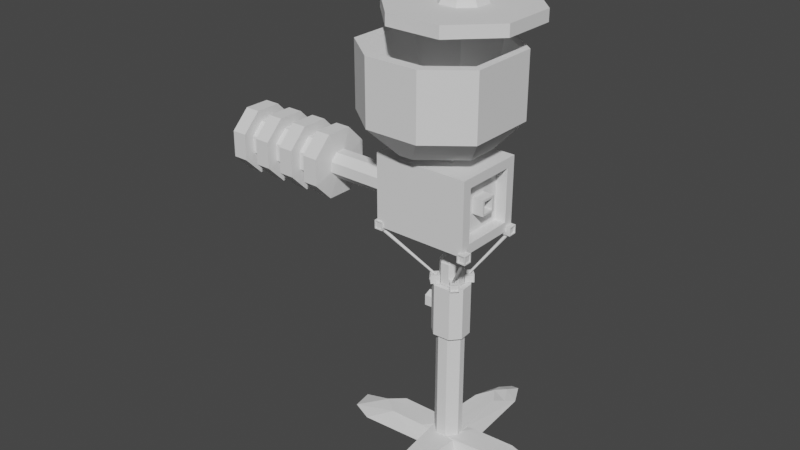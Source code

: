 # Source: TURRETA_DE_MANI_OBA.blend  (saved by Blender 2.80.75; exported with 4.5.12 LTS)
import bpy
from mathutils import Matrix  # noqa: F401  (used for matrix-valued properties, if any)

bpy.ops.wm.read_factory_settings(use_empty=True)
scene = bpy.context.scene
scene.name = 'Scene'

# ---- collections
col_collection = bpy.data.collections.new('Collection'); scene.collection.children.link(col_collection)

# ---- world
world_world = bpy.data.worlds.new('World'); scene.world = world_world
world_world.use_nodes = True; world_world.node_tree.nodes.clear()
_N = world_world.node_tree.nodes; _L = world_world.node_tree.links
n0 = _N.new('ShaderNodeOutputWorld'); n0.name = 'World Output'; n0.location = (300, 300)
n1 = _N.new('ShaderNodeBackground'); n1.name = 'Background'; n1.location = (10, 300)
n1.inputs[0].default_value = (0.05088, 0.05088, 0.05088, 1.0)
_L.new(n1.outputs[0], n0.inputs[0])
n0.is_active_output = True
world_world.color = (0.05088, 0.05088, 0.05088)
world_world.use_sun_shadow = False
world_world.sun_shadow_jitter_overblur = 0.0

# ---- meshes
me_cubo_002 = bpy.data.meshes.new('Cubo.002')
me_cubo_002.from_pydata([(-0.3877, -1.0, -1.0), (-1.0, -0.3877, -1.0), (-1.0, -0.3877, 1.0), (-0.3877, -1.0, 1.0), (-1.0, 0.3877, -1.0), (-0.3877, 1.0, -1.0), (-0.3877, 1.0, 1.0), (-1.0, 0.3877, 1.0), (1.0, -0.3877, -1.0), (0.3877, -1.0, -1.0), (0.3877, -1.0, 1.0), (1.0, -0.3877, 1.0), (0.3877, 1.0, -1.0), (1.0, 0.3877, -1.0), (1.0, 0.3877, 1.0), (0.3877, 1.0, 1.0), (-0.1756, -0.453, 1.768), (-0.453, -0.1756, 1.768), (-0.453, 0.1756, 1.768), (-0.1756, 0.453, 1.768), (0.1756, 0.453, 1.768), (0.453, 0.1756, 1.768), (0.453, -0.1756, 1.768), (0.1756, -0.453, 1.768), (-0.1756, -0.453, 3.681), (-0.453, -0.1756, 3.681), (-0.453, 0.1756, 3.681), (-0.1756, 0.453, 3.681), (0.1756, 0.453, 3.681), (0.453, 0.1756, 3.681), (0.453, -0.1756, 3.681), (0.1756, -0.453, 3.681)], [], [(9, 10, 3, 0), (13, 14, 11, 8), (11, 14, 21, 22), (1, 2, 7, 4), (5, 6, 15, 12), (0, 3, 2, 1), (6, 5, 4, 7), (14, 13, 12, 15), (10, 9, 8, 11), (4, 5, 12, 13, 8, 9, 0, 1), (20, 19, 27, 28), (7, 2, 17, 18), (15, 6, 19, 20), (10, 11, 22, 23), (3, 10, 23, 16), (14, 15, 20, 21), (6, 7, 18, 19), (2, 3, 16, 17), (29, 28, 27, 26, 25, 24, 31, 30), (16, 23, 31, 24), (23, 22, 30, 31), (19, 18, 26, 27), (22, 21, 29, 30), (18, 17, 25, 26), (21, 20, 28, 29), (17, 16, 24, 25)])
_uv = me_cubo_002.uv_layers.new(name='Mapa UV')
_uv.uv.foreach_set('vector', [0.375, 0.8265, 0.625, 0.8265, 0.625, 0.9235, 0.375, 0.9235, 0.375, 0.5765, 0.625, 0.5765, 0.625, 0.6735, 0.375, 0.6735, 0.625, 0.6735, 0.625, 0.5765, 0.625, 0.5765, 0.625, 0.6735, 0.375, 0.07654, 0.625, 0.07654, 0.625, 0.1735, 0.375, 0.1735, 0.375, 0.3265, 0.625, 0.3265, 0.625, 0.4235, 0.375, 0.4235, 0.375, 0.9235, 0.625, 0.9235, 0.625, 1.0, 0.375, 1.0, 0.625, 0.3265, 0.375, 0.3265, 0.375, 0.1735, 0.625, 0.1735, 0.625, 0.5765, 0.375, 0.5765, 0.375, 0.4235, 0.625, 0.4235, 0.625, 0.8265, 0.375, 0.8265, 0.375, 0.6735, 0.625, 0.6735, 0.125, 0.5765, 0.2015, 0.5, 0.2985, 0.5, 0.375, 0.5765, 0.375, 0.6735, 0.2985, 0.75, 0.2015, 0.75, 0.125, 0.6735, 0.625, 0.4235, 0.625, 0.3265, 0.625, 0.3265, 0.625, 0.4235, 0.625, 0.1735, 0.625, 0.07654, 0.625, 0.07654, 0.625, 0.1735, 0.625, 0.4235, 0.625, 0.3265, 0.625, 0.3265, 0.625, 0.4235, 0.625, 0.8265, 0.625, 0.6735, 0.625, 0.6735, 0.625, 0.8265, 0.625, 0.9235, 0.625, 0.8265, 0.625, 0.8265, 0.625, 0.9235, 0.625, 0.5765, 0.625, 0.4235, 0.625, 0.4235, 0.625, 0.5765, 0.625, 0.3265, 0.625, 0.1735, 0.625, 0.1735, 0.625, 0.3265, 0.625, 1.0, 0.625, 0.9235, 0.625, 0.9235, 0.625, 1.0, 0.625, 0.5765, 0.7015, 0.5, 0.7985, 0.5, 0.875, 0.5765, 0.875, 0.6735, 0.7985, 0.75, 0.7015, 0.75, 0.625, 0.6735, 0.625, 0.9235, 0.625, 0.8265, 0.625, 0.8265, 0.625, 0.9235, 0.625, 0.8265, 0.625, 0.6735, 0.625, 0.6735, 0.625, 0.8265, 0.625, 0.3265, 0.625, 0.1735, 0.625, 0.1735, 0.625, 0.3265, 0.625, 0.6735, 0.625, 0.5765, 0.625, 0.5765, 0.625, 0.6735, 0.625, 0.1735, 0.625, 0.07654, 0.625, 0.07654, 0.625, 0.1735, 0.625, 0.5765, 0.625, 0.4235, 0.625, 0.4235, 0.625, 0.5765, 0.625, 1.0, 0.625, 0.9235, 0.625, 0.9235, 0.625, 1.0])
me_cubo_002.use_remesh_preserve_volume = False
me_cubo_002.use_remesh_preserve_attributes = False
me_cubo_002.use_mirror_vertex_groups = False
me_cubo_002.update()
me_cubo_003 = bpy.data.meshes.new('Cubo.003')
me_cubo_003.from_pydata([(-1.0, -1.0, -1.0), (-1.0, -1.0, 1.0), (-1.0, 1.0, -1.0), (-1.0, 1.0, 1.0), (1.0, -1.0, -1.0), (1.0, -1.0, 1.0), (1.0, 1.0, -1.0), (1.0, 1.0, 1.0), (1.0, 0.2171, 0.2171), (1.0, 0.2171, -0.2171), (1.0, -0.2171, -0.2171), (1.0, -0.2171, 0.2171), (0.7062, 0.2171, 0.2171), (0.7062, 0.2171, -0.2171), (0.7062, -0.2171, -0.2171), (0.7062, -0.2171, 0.2171), (1.0, 0.7369, 0.7369), (1.0, 0.7369, -0.7369), (1.0, -0.7369, -0.7369), (1.0, -0.7369, 0.7369), (1.0, 0.16, 0.16), (1.0, 0.16, -0.16), (1.0, -0.16, -0.16), (1.0, -0.16, 0.16), (0.7592, 0.7369, 0.7369), (0.7592, 0.7369, -0.7369), (0.7592, -0.7369, -0.7369), (0.7592, -0.7369, 0.7369), (0.7592, 0.16, 0.16), (0.7592, 0.16, -0.16), (0.7592, -0.16, -0.16), (0.7592, -0.16, 0.16), (0.01737, 0.318, -2.338), (0.008433, 0.298, -2.339), (0.01128, 0.2762, -2.332), (0.02425, 0.2655, -2.32), (0.03973, 0.2721, -2.311), (0.04866, 0.2922, -2.309), (0.04581, 0.314, -2.317), (0.03285, 0.3247, -2.329), (-1.007, 1.01, -1.068), (-0.9926, 1.042, -1.066), (-1.002, 0.976, -1.057), (-0.9818, 0.9593, -1.038), (-0.9575, 0.9697, -1.024), (-0.9435, 1.001, -1.022), (-0.948, 1.035, -1.033), (-0.9683, 1.052, -1.052), (-1.028, 0.8549, -1.121), (-1.028, 0.8549, -0.8791), (-1.028, 1.094, -1.121), (-1.028, 1.094, -0.8791), (-0.8457, 0.8549, -1.121), (-0.8457, 0.8549, -0.8791), (-0.8457, 1.094, -1.121), (-0.8457, 1.094, -0.8791), (-1.028, 1.062, -1.088), (-1.028, 0.8875, -1.088), (-1.028, 0.8875, -0.912), (-1.028, 1.062, -0.912), (-1.015, 1.062, -1.088), (-1.015, 0.8875, -1.088), (-1.015, 0.8875, -0.912), (-1.015, 1.062, -0.912), (-1.007, 1.094, -0.9073), (-1.007, 1.094, -1.093), (-0.867, 1.094, -1.093), (-0.867, 1.094, -0.9073), (-1.007, 1.062, -0.9073), (-1.007, 1.062, -1.093), (-0.867, 1.062, -1.093), (-0.867, 1.062, -0.9073), (-0.9838, 1.036, -1.121), (-0.9838, 0.913, -1.121), (-0.8899, 1.036, -1.121), (-0.8899, 0.913, -1.121), (-0.9838, 1.036, -1.067), (-0.9838, 0.913, -1.067), (-0.8899, 1.036, -1.067), (-0.8899, 0.913, -1.067), (0.108, 0.3194, -2.252), (0.1055, 0.3215, -2.494), (-0.01893, 0.4914, -2.248), (-0.02141, 0.4934, -2.49), (-0.02301, 0.1527, -2.251), (-0.02549, 0.1548, -2.493), (-0.1499, 0.3247, -2.248), (-0.1524, 0.3268, -2.489), (-0.002024, 0.4683, -2.282), (0.09038, 0.343, -2.285), (0.08857, 0.3445, -2.461), (-0.003833, 0.4698, -2.458), (-0.01151, 0.4562, -2.282), (0.08089, 0.331, -2.285), (0.07909, 0.3325, -2.461), (-0.01332, 0.4577, -2.458), (-0.03643, 0.4737, -2.462), (-0.03453, 0.4721, -2.277), (-0.1349, 0.3444, -2.276), (-0.1368, 0.346, -2.461), (-0.01905, 0.4502, -2.462), (-0.01714, 0.4486, -2.277), (-0.1175, 0.3209, -2.276), (-0.1194, 0.3224, -2.462), (-0.01991, 0.4093, -2.249), (0.04545, 0.3207, -2.251), (-0.08738, 0.3234, -2.248), (-0.02201, 0.2348, -2.25), (-0.02047, 0.4097, -2.303), (0.0449, 0.3211, -2.305), (-0.08794, 0.3239, -2.302), (-0.02257, 0.2353, -2.304), (-0.04732, -0.2666, -2.279), (-0.03193, -0.2781, -2.28), (-0.01541, -0.2741, -2.273), (-0.007434, -0.2569, -2.261), (-0.01268, -0.2366, -2.252), (-0.02807, -0.2252, -2.25), (-0.04459, -0.2292, -2.258), (-0.05257, -0.2464, -2.27), (-0.9723, -0.9761, -1.072), (-0.9964, -0.9581, -1.07), (-0.9463, -0.9698, -1.061), (-0.9338, -0.9428, -1.042), (-0.9421, -0.9111, -1.027), (-0.9662, -0.8931, -1.025), (-0.9921, -0.8994, -1.037), (-1.005, -0.9263, -1.056), (-0.8625, -1.037, -1.082), (-0.8625, -1.037, -0.8403), (-1.045, -1.04, -1.082), (-1.045, -1.04, -0.8403), (-0.8648, -0.7973, -1.082), (-0.8648, -0.7973, -0.8403), (-1.047, -0.8003, -1.082), (-1.047, -0.8003, -0.8403), (-1.02, -1.039, -1.049), (-0.8872, -1.037, -1.049), (-0.8872, -1.037, -0.8731), (-1.02, -1.039, -0.8731), (-1.02, -1.022, -1.049), (-0.8874, -1.02, -1.049), (-0.8874, -1.02, -0.8731), (-1.02, -1.022, -0.8731), (-1.045, -1.012, -0.8685), (-1.045, -1.012, -1.054), (-1.047, -0.8283, -1.054), (-1.047, -0.8283, -0.8685), (-1.02, -1.011, -0.8685), (-1.02, -1.011, -1.054), (-1.022, -0.8279, -1.054), (-1.022, -0.8279, -0.8685), (-1.001, -0.981, -1.083), (-0.9072, -0.9794, -1.083), (-1.002, -0.8576, -1.083), (-0.9084, -0.8561, -1.083), (-1.001, -0.981, -1.028), (-0.9072, -0.9794, -1.028), (-1.002, -0.8576, -1.028), (-0.9084, -0.8561, -1.028), (-0.03369, -0.1076, -2.228), (-0.03524, -0.1109, -2.47), (-0.163, -0.2764, -2.224), (-0.1645, -0.2797, -2.466), (0.0949, -0.2774, -2.227), (0.09335, -0.2807, -2.469), (-0.03441, -0.4462, -2.223), (-0.03596, -0.4495, -2.465), (-0.1456, -0.2539, -2.257), (-0.05147, -0.131, -2.26), (-0.0526, -0.1334, -2.436), (-0.1468, -0.2563, -2.433), (-0.1363, -0.2662, -2.257), (-0.04216, -0.1433, -2.26), (-0.04329, -0.1457, -2.436), (-0.1375, -0.2686, -2.433), (-0.1493, -0.2992, -2.437), (-0.1482, -0.2966, -2.252), (-0.04962, -0.4268, -2.251), (-0.05081, -0.4293, -2.437), (-0.1316, -0.276, -2.438), (-0.1304, -0.2735, -2.253), (-0.03191, -0.4037, -2.252), (-0.03309, -0.4062, -2.437), (-0.1005, -0.2767, -2.224), (-0.03386, -0.1897, -2.226), (-0.03423, -0.3641, -2.224), (0.03238, -0.2772, -2.226), (-0.1008, -0.2774, -2.278), (-0.03421, -0.1904, -2.28), (-0.03458, -0.3649, -2.278), (0.03203, -0.2779, -2.28), (0.3897, -0.2744, -2.338), (0.3986, -0.2543, -2.34), (0.3958, -0.2326, -2.332), (0.3828, -0.2219, -2.32), (0.3673, -0.2285, -2.311), (0.3584, -0.2486, -2.31), (0.3613, -0.2703, -2.317), (0.3742, -0.281, -2.329), (1.063, -0.9764, -1.13), (1.049, -1.008, -1.128), (1.059, -0.9423, -1.118), (1.038, -0.9255, -1.1), (1.014, -0.9359, -1.085), (1.0, -0.9674, -1.083), (1.004, -1.001, -1.095), (1.025, -1.018, -1.113), (1.11, -0.8447, -1.128), (1.11, -0.8447, -0.8861), (1.11, -1.084, -1.128), (1.11, -1.084, -0.8861), (0.9273, -0.8447, -1.128), (0.9273, -0.8447, -0.8861), (0.9273, -1.084, -1.128), (0.9273, -1.084, -0.8861), (1.11, -1.052, -1.095), (1.11, -0.8773, -1.095), (1.11, -0.8773, -0.919), (1.11, -1.052, -0.919), (1.096, -1.052, -1.095), (1.096, -0.8773, -1.095), (1.096, -0.8773, -0.919), (1.096, -1.052, -0.919), (1.088, -1.084, -0.9144), (1.088, -1.084, -1.1), (0.9486, -1.084, -1.1), (0.9486, -1.084, -0.9144), (1.088, -1.051, -0.9144), (1.088, -1.051, -1.1), (0.9486, -1.051, -1.1), (0.9486, -1.051, -0.9144), (1.065, -1.026, -1.128), (1.065, -0.9028, -1.128), (0.9715, -1.026, -1.128), (0.9715, -0.9028, -1.128), (1.065, -1.026, -1.074), (1.065, -0.9028, -1.074), (0.9715, -1.026, -1.074), (0.9715, -0.9028, -1.074), (0.2991, -0.2757, -2.253), (0.3016, -0.2778, -2.494), (0.426, -0.4477, -2.249), (0.4285, -0.4498, -2.491), (0.4301, -0.1091, -2.252), (0.4326, -0.1111, -2.494), (0.557, -0.281, -2.248), (0.5594, -0.2831, -2.49), (0.4091, -0.4246, -2.282), (0.3167, -0.2994, -2.285), (0.3185, -0.3009, -2.461), (0.4109, -0.4261, -2.458), (0.4186, -0.4126, -2.282), (0.3262, -0.2873, -2.285), (0.328, -0.2888, -2.461), (0.4204, -0.4141, -2.458), (0.4435, -0.4301, -2.462), (0.4416, -0.4285, -2.277), (0.542, -0.3008, -2.276), (0.5439, -0.3024, -2.462), (0.4261, -0.4065, -2.463), (0.4242, -0.4049, -2.278), (0.5246, -0.2772, -2.277), (0.5265, -0.2788, -2.462), (0.427, -0.3656, -2.249), (0.3616, -0.277, -2.251), (0.4945, -0.2798, -2.249), (0.4291, -0.1912, -2.251), (0.4275, -0.3661, -2.303), (0.3622, -0.2775, -2.305), (0.495, -0.2802, -2.303), (0.4296, -0.1916, -2.305), (0.4544, 0.3103, -2.279), (0.439, 0.3217, -2.281), (0.4225, 0.3177, -2.273), (0.4145, 0.3005, -2.261), (0.4197, 0.2803, -2.252), (0.4351, 0.2688, -2.251), (0.4517, 0.2728, -2.258), (0.4596, 0.29, -2.27), (1.031, 0.9263, -1.079), (1.056, 0.9083, -1.077), (1.006, 0.92, -1.067), (0.9931, 0.8931, -1.048), (1.001, 0.8614, -1.034), (1.025, 0.8434, -1.032), (1.051, 0.8497, -1.044), (1.064, 0.8766, -1.062), (0.9245, 0.9989, -1.091), (0.9245, 0.9989, -0.8488), (1.107, 1.002, -1.091), (1.107, 1.002, -0.8488), (0.9268, 0.7594, -1.091), (0.9268, 0.7594, -0.8488), (1.109, 0.7625, -1.091), (1.109, 0.7625, -0.8488), (1.082, 1.002, -1.058), (0.9493, 0.9993, -1.058), (0.9493, 0.9993, -0.8817), (1.082, 1.002, -0.8817), (1.082, 0.9842, -1.058), (0.9494, 0.982, -1.058), (0.9494, 0.982, -0.8817), (1.082, 0.9842, -0.8817), (1.107, 0.974, -0.8771), (1.107, 0.974, -1.062), (1.109, 0.7905, -1.062), (1.109, 0.7905, -0.8771), (1.082, 0.9736, -0.8771), (1.082, 0.9736, -1.062), (1.084, 0.7901, -1.062), (1.084, 0.7901, -0.8771), (1.063, 0.9432, -1.091), (0.9693, 0.9416, -1.091), (1.064, 0.8198, -1.091), (0.9705, 0.8182, -1.091), (1.063, 0.9432, -1.037), (0.9693, 0.9416, -1.037), (1.064, 0.8198, -1.037), (0.9705, 0.8182, -1.037), (0.4408, 0.1512, -2.228), (0.4423, 0.1545, -2.47), (0.5701, 0.3201, -2.224), (0.5716, 0.3234, -2.466), (0.3122, 0.3211, -2.227), (0.3137, 0.3244, -2.469), (0.4415, 0.4899, -2.223), (0.443, 0.4932, -2.465), (0.5527, 0.2976, -2.258), (0.4585, 0.1746, -2.261), (0.4597, 0.177, -2.437), (0.5538, 0.3, -2.434), (0.5434, 0.3099, -2.258), (0.4492, 0.1869, -2.26), (0.4504, 0.1893, -2.437), (0.5445, 0.3123, -2.434), (0.5564, 0.3428, -2.438), (0.5552, 0.3403, -2.253), (0.4567, 0.4704, -2.252), (0.4579, 0.473, -2.437), (0.5387, 0.3197, -2.438), (0.5375, 0.3172, -2.253), (0.439, 0.4473, -2.252), (0.4402, 0.4498, -2.438), (0.5075, 0.3203, -2.225), (0.4409, 0.2333, -2.227), (0.4413, 0.4078, -2.224), (0.3747, 0.3208, -2.226), (0.5079, 0.321, -2.279), (0.4413, 0.2341, -2.281), (0.4417, 0.4085, -2.278), (0.375, 0.3216, -2.28), (-0.3475, -0.3475, 1.0), (-0.3475, 0.3475, 1.0), (0.3475, 0.3475, 1.0), (0.3475, -0.3475, 1.0), (0.3475, 0.2567, 1.0), (0.201, 0.3475, 1.0), (0.2081, 0.2622, 1.0), (0.2358, -0.3475, 1.0), (0.3475, -0.2387, 1.0), (0.2153, -0.2012, 1.0), (-0.3475, -0.2325, 1.0), (-0.2766, -0.3475, 1.0), (-0.2758, -0.2421, 1.0), (-0.3475, 0.2542, 1.0), (-0.2701, 0.3475, 1.0), (-0.2749, 0.2533, 1.0), (-0.3475, 0.2542, 1.177), (-0.3475, 0.3475, 1.177), (0.201, 0.3475, 1.177), (0.3475, 0.3475, 1.177), (0.3475, -0.2387, 1.177), (0.3475, -0.3475, 1.177), (-0.2766, -0.3475, 1.177), (-0.3475, -0.3475, 1.177), (0.3475, 0.2567, 1.177), (0.2081, 0.2622, 1.177), (0.2358, -0.3475, 1.177), (0.2153, -0.2012, 1.177), (-0.3475, -0.2325, 1.177), (-0.2758, -0.2421, 1.177), (-0.2701, 0.3475, 1.177), (-0.2749, 0.2533, 1.177), (-0.3475, 0.2542, 1.258), (-0.3475, 0.3475, 1.258), (0.201, 0.3475, 1.258), (0.3475, 0.3475, 1.258), (0.3475, -0.2387, 1.258), (0.3475, -0.3475, 1.258), (-0.2766, -0.3475, 1.258), (-0.3475, -0.3475, 1.258), (0.3475, 0.2567, 1.258), (0.2081, 0.2622, 1.258), (0.2358, -0.3475, 1.258), (0.2153, -0.2012, 1.258), (-0.3475, -0.2325, 1.258), (-0.2758, -0.2421, 1.258), (-0.2701, 0.3475, 1.258), (-0.2749, 0.2533, 1.258), (0.01861, 0.07985, 1.209), (0.0201, 0.062, 1.209), (0.02161, -0.03497, 1.209), (0.0259, -0.06558, 1.209), (-0.08116, -0.04353, 1.209), (-0.08132, -0.06558, 1.209), (-0.07998, 0.07985, 1.209), (-0.08098, 0.06014, 1.209), (0.01861, 0.07985, 1.226), (0.0201, 0.062, 1.226), (0.02161, -0.03497, 1.226), (0.0259, -0.06558, 1.226), (-0.08116, -0.04353, 1.226), (-0.08132, -0.06558, 1.226), (-0.07998, 0.07985, 1.226), (-0.08098, 0.06014, 1.226)], [], [(0, 1, 3, 2), (2, 3, 7, 6), (5, 4, 18, 19), (4, 5, 1, 0), (2, 6, 4, 0), (7, 3, 353, 366, 357, 354), (11, 10, 14, 15), (9, 10, 22, 21), (10, 11, 23, 22), (6, 7, 16, 17), (13, 12, 15, 14), (10, 9, 13, 14), (8, 11, 15, 12), (9, 8, 12, 13), (23, 20, 28, 31), (18, 17, 25, 26), (19, 18, 26, 27), (21, 22, 30, 29), (4, 6, 17, 18), (11, 8, 20, 23), (8, 9, 21, 20), (7, 5, 19, 16), (25, 24, 28, 29), (27, 26, 30, 31), (26, 25, 29, 30), (24, 27, 31, 28), (20, 21, 29, 28), (16, 19, 27, 24), (17, 16, 24, 25), (22, 23, 31, 30), (33, 32, 39, 38, 37, 36, 35, 34), (40, 42, 43, 44, 45, 46, 47, 41), (38, 39, 47, 46), (36, 37, 45, 44), (34, 35, 43, 42), (32, 33, 40, 41), (39, 32, 41, 47), (37, 38, 46, 45), (35, 36, 44, 43), (33, 34, 42, 40), (49, 51, 59, 58), (51, 55, 67, 64), (54, 55, 53, 52), (52, 53, 49, 48), (54, 52, 75, 74), (55, 51, 49, 53), (58, 59, 63, 62), (50, 48, 57, 56), (51, 50, 56, 59), (48, 49, 58, 57), (61, 62, 63, 60), (56, 57, 61, 60), (59, 56, 60, 63), (57, 58, 62, 61), (66, 65, 69, 70), (50, 51, 64, 65), (55, 54, 66, 67), (54, 50, 65, 66), (69, 68, 71, 70), (64, 67, 71, 68), (65, 64, 68, 69), (67, 66, 70, 71), (75, 73, 77, 79), (52, 48, 73, 75), (50, 54, 74, 72), (48, 50, 72, 73), (76, 78, 79, 77), (72, 74, 78, 76), (74, 75, 79, 78), (73, 72, 76, 77), (81, 83, 91, 90), (83, 87, 99, 96), (86, 87, 85, 84), (84, 85, 81, 80), (86, 84, 107, 106), (87, 83, 81, 85), (90, 91, 95, 94), (82, 80, 89, 88), (83, 82, 88, 91), (80, 81, 90, 89), (93, 94, 95, 92), (88, 89, 93, 92), (91, 88, 92, 95), (89, 90, 94, 93), (98, 97, 101, 102), (82, 83, 96, 97), (87, 86, 98, 99), (86, 82, 97, 98), (101, 100, 103, 102), (96, 99, 103, 100), (97, 96, 100, 101), (99, 98, 102, 103), (107, 105, 109, 111), (84, 80, 105, 107), (82, 86, 106, 104), (80, 82, 104, 105), (108, 110, 111, 109), (104, 106, 110, 108), (106, 107, 111, 110), (105, 104, 108, 109), (113, 112, 119, 118, 117, 116, 115, 114), (120, 122, 123, 124, 125, 126, 127, 121), (118, 119, 127, 126), (116, 117, 125, 124), (114, 115, 123, 122), (112, 113, 120, 121), (119, 112, 121, 127), (117, 118, 126, 125), (115, 116, 124, 123), (113, 114, 122, 120), (129, 131, 139, 138), (131, 135, 147, 144), (134, 135, 133, 132), (132, 133, 129, 128), (134, 132, 155, 154), (135, 131, 129, 133), (138, 139, 143, 142), (130, 128, 137, 136), (131, 130, 136, 139), (128, 129, 138, 137), (141, 142, 143, 140), (136, 137, 141, 140), (139, 136, 140, 143), (137, 138, 142, 141), (146, 145, 149, 150), (130, 131, 144, 145), (135, 134, 146, 147), (134, 130, 145, 146), (149, 148, 151, 150), (144, 147, 151, 148), (145, 144, 148, 149), (147, 146, 150, 151), (155, 153, 157, 159), (132, 128, 153, 155), (130, 134, 154, 152), (128, 130, 152, 153), (156, 158, 159, 157), (152, 154, 158, 156), (154, 155, 159, 158), (153, 152, 156, 157), (161, 163, 171, 170), (163, 167, 179, 176), (166, 167, 165, 164), (164, 165, 161, 160), (166, 164, 187, 186), (167, 163, 161, 165), (170, 171, 175, 174), (162, 160, 169, 168), (163, 162, 168, 171), (160, 161, 170, 169), (173, 174, 175, 172), (168, 169, 173, 172), (171, 168, 172, 175), (169, 170, 174, 173), (178, 177, 181, 182), (162, 163, 176, 177), (167, 166, 178, 179), (166, 162, 177, 178), (181, 180, 183, 182), (176, 179, 183, 180), (177, 176, 180, 181), (179, 178, 182, 183), (187, 185, 189, 191), (164, 160, 185, 187), (162, 166, 186, 184), (160, 162, 184, 185), (188, 190, 191, 189), (184, 186, 190, 188), (186, 187, 191, 190), (185, 184, 188, 189), (193, 192, 199, 198, 197, 196, 195, 194), (200, 202, 203, 204, 205, 206, 207, 201), (198, 199, 207, 206), (196, 197, 205, 204), (194, 195, 203, 202), (192, 193, 200, 201), (199, 192, 201, 207), (197, 198, 206, 205), (195, 196, 204, 203), (193, 194, 202, 200), (209, 211, 219, 218), (211, 215, 227, 224), (214, 215, 213, 212), (212, 213, 209, 208), (214, 212, 235, 234), (215, 211, 209, 213), (218, 219, 223, 222), (210, 208, 217, 216), (211, 210, 216, 219), (208, 209, 218, 217), (221, 222, 223, 220), (216, 217, 221, 220), (219, 216, 220, 223), (217, 218, 222, 221), (226, 225, 229, 230), (210, 211, 224, 225), (215, 214, 226, 227), (214, 210, 225, 226), (229, 228, 231, 230), (224, 227, 231, 228), (225, 224, 228, 229), (227, 226, 230, 231), (235, 233, 237, 239), (212, 208, 233, 235), (210, 214, 234, 232), (208, 210, 232, 233), (236, 238, 239, 237), (232, 234, 238, 236), (234, 235, 239, 238), (233, 232, 236, 237), (241, 243, 251, 250), (243, 247, 259, 256), (246, 247, 245, 244), (244, 245, 241, 240), (246, 244, 267, 266), (247, 243, 241, 245), (250, 251, 255, 254), (242, 240, 249, 248), (243, 242, 248, 251), (240, 241, 250, 249), (253, 254, 255, 252), (248, 249, 253, 252), (251, 248, 252, 255), (249, 250, 254, 253), (258, 257, 261, 262), (242, 243, 256, 257), (247, 246, 258, 259), (246, 242, 257, 258), (261, 260, 263, 262), (256, 259, 263, 260), (257, 256, 260, 261), (259, 258, 262, 263), (267, 265, 269, 271), (244, 240, 265, 267), (242, 246, 266, 264), (240, 242, 264, 265), (268, 270, 271, 269), (264, 266, 270, 268), (266, 267, 271, 270), (265, 264, 268, 269), (273, 272, 279, 278, 277, 276, 275, 274), (280, 282, 283, 284, 285, 286, 287, 281), (278, 279, 287, 286), (276, 277, 285, 284), (274, 275, 283, 282), (272, 273, 280, 281), (279, 272, 281, 287), (277, 278, 286, 285), (275, 276, 284, 283), (273, 274, 282, 280), (289, 291, 299, 298), (291, 295, 307, 304), (294, 295, 293, 292), (292, 293, 289, 288), (294, 292, 315, 314), (295, 291, 289, 293), (298, 299, 303, 302), (290, 288, 297, 296), (291, 290, 296, 299), (288, 289, 298, 297), (301, 302, 303, 300), (296, 297, 301, 300), (299, 296, 300, 303), (297, 298, 302, 301), (306, 305, 309, 310), (290, 291, 304, 305), (295, 294, 306, 307), (294, 290, 305, 306), (309, 308, 311, 310), (304, 307, 311, 308), (305, 304, 308, 309), (307, 306, 310, 311), (315, 313, 317, 319), (292, 288, 313, 315), (290, 294, 314, 312), (288, 290, 312, 313), (316, 318, 319, 317), (312, 314, 318, 316), (314, 315, 319, 318), (313, 312, 316, 317), (321, 323, 331, 330), (323, 327, 339, 336), (326, 327, 325, 324), (324, 325, 321, 320), (326, 324, 347, 346), (327, 323, 321, 325), (330, 331, 335, 334), (322, 320, 329, 328), (323, 322, 328, 331), (320, 321, 330, 329), (333, 334, 335, 332), (328, 329, 333, 332), (331, 328, 332, 335), (329, 330, 334, 333), (338, 337, 341, 342), (322, 323, 336, 337), (327, 326, 338, 339), (326, 322, 337, 338), (341, 340, 343, 342), (336, 339, 343, 340), (337, 336, 340, 341), (339, 338, 342, 343), (347, 345, 349, 351), (324, 320, 345, 347), (322, 326, 346, 344), (320, 322, 344, 345), (348, 350, 351, 349), (344, 346, 350, 348), (346, 347, 351, 350), (345, 344, 348, 349), (356, 354, 371, 376), (5, 7, 354, 356, 360, 355), (3, 1, 352, 362, 365, 353), (1, 5, 355, 359, 363, 352), (356, 358, 357, 366, 367, 365, 362, 364, 363, 359, 361, 360), (361, 359, 378, 379), (378, 373, 389, 394), (353, 365, 368, 369), (367, 366, 382, 383), (397, 390, 413, 412), (377, 376, 392, 393), (382, 369, 385, 398), (365, 367, 383, 368), (354, 357, 370, 371), (362, 352, 375, 380), (355, 360, 372, 373), (357, 358, 377, 370), (352, 363, 374, 375), (364, 362, 380, 381), (358, 356, 376, 377), (363, 364, 381, 374), (359, 355, 373, 378), (366, 353, 369, 382), (360, 361, 379, 372), (387, 386, 393, 392), (388, 395, 394, 389), (390, 397, 396, 391), (384, 399, 398, 385), (369, 368, 384, 385), (368, 383, 399, 384), (372, 379, 395, 388), (371, 370, 386, 387), (377, 393, 409, 401), (373, 372, 388, 389), (380, 375, 391, 396), (375, 374, 390, 391), (381, 380, 396, 397), (376, 371, 387, 392), (383, 382, 406, 407), (386, 370, 400, 408), (407, 406, 414, 415), (402, 403, 411, 410), (405, 404, 412, 413), (400, 401, 409, 408), (393, 386, 408, 409), (399, 383, 407, 415), (379, 378, 403, 402), (398, 399, 415, 414), (378, 394, 411, 403), (390, 374, 405, 413), (381, 397, 412, 404), (394, 395, 410, 411), (395, 379, 402, 410), (374, 381, 404, 405), (382, 398, 414, 406), (370, 377, 401, 400)])
_uv = me_cubo_003.uv_layers.new(name='Mapa UV')
_uv.uv.foreach_set('vector', [0.375, 0.0, 0.625, 0.0, 0.625, 0.25, 0.375, 0.25, 0.375, 0.25, 0.625, 0.25, 0.625, 0.5, 0.375, 0.5, 0.625, 0.75, 0.375, 0.75, 0.375, 0.75, 0.625, 0.75, 0.375, 0.75, 0.625, 0.75, 0.625, 1.0, 0.375, 1.0, 0.125, 0.5, 0.375, 0.5, 0.375, 0.75, 0.125, 0.75, 0.625, 0.5, 0.625, 0.25, 0.625, 0.25, 0.625, 0.2778, 0.625, 0.4473, 0.625, 0.5, 0.625, 0.75, 0.375, 0.75, 0.375, 0.75, 0.625, 0.75, 0.375, 0.5, 0.375, 0.75, 0.375, 0.75, 0.375, 0.5, 0.375, 0.75, 0.625, 0.75, 0.625, 0.75, 0.375, 0.75, 0.375, 0.5, 0.625, 0.5, 0.625, 0.5, 0.375, 0.5, 0.375, 0.5, 0.625, 0.5, 0.625, 0.75, 0.375, 0.75, 0.375, 0.75, 0.375, 0.5, 0.375, 0.5, 0.375, 0.75, 0.625, 0.5, 0.625, 0.75, 0.625, 0.75, 0.625, 0.5, 0.375, 0.5, 0.625, 0.5, 0.625, 0.5, 0.375, 0.5, 0.625, 0.75, 0.625, 0.5, 0.625, 0.5, 0.625, 0.75, 0.375, 0.75, 0.375, 0.5, 0.375, 0.5, 0.375, 0.75, 0.625, 0.75, 0.375, 0.75, 0.375, 0.75, 0.625, 0.75, 0.375, 0.5, 0.375, 0.75, 0.375, 0.75, 0.375, 0.5, 0.375, 0.75, 0.375, 0.5, 0.375, 0.5, 0.375, 0.75, 0.625, 0.75, 0.625, 0.5, 0.625, 0.5, 0.625, 0.75, 0.625, 0.5, 0.375, 0.5, 0.375, 0.5, 0.625, 0.5, 0.625, 0.5, 0.625, 0.75, 0.625, 0.75, 0.625, 0.5, 0.375, 0.5, 0.625, 0.5, 0.625, 0.5, 0.375, 0.5, 0.625, 0.75, 0.375, 0.75, 0.375, 0.75, 0.625, 0.75, 0.375, 0.75, 0.375, 0.5, 0.375, 0.5, 0.375, 0.75, 0.625, 0.5, 0.625, 0.75, 0.625, 0.75, 0.625, 0.5, 0.625, 0.5, 0.375, 0.5, 0.375, 0.5, 0.625, 0.5, 0.625, 0.5, 0.625, 0.75, 0.625, 0.75, 0.625, 0.5, 0.375, 0.5, 0.625, 0.5, 0.625, 0.5, 0.375, 0.5, 0.375, 0.75, 0.625, 0.75, 0.625, 0.75, 0.375, 0.75, 0.0, 0.0, 0.0, 0.0, 0.0, 0.0, 0.0, 0.0, 0.0, 0.0, 0.0, 0.0, 0.0, 0.0, 0.0, 0.0, 0.0, 0.0, 0.0, 0.0, 0.0, 0.0, 0.0, 0.0, 0.0, 0.0, 0.0, 0.0, 0.0, 0.0, 0.0, 0.0, 0.0, 0.0, 0.0, 0.0, 0.0, 0.0, 0.0, 0.0, 0.0, 0.0, 0.0, 0.0, 0.0, 0.0, 0.0, 0.0, 0.0, 0.0, 0.0, 0.0, 0.0, 0.0, 0.0, 0.0, 0.0, 0.0, 0.0, 0.0, 0.0, 0.0, 0.0, 0.0, 0.0, 0.0, 0.0, 0.0, 0.0, 0.0, 0.0, 0.0, 0.0, 0.0, 0.0, 0.0, 0.0, 0.0, 0.0, 0.0, 0.0, 0.0, 0.0, 0.0, 0.0, 0.0, 0.0, 0.0, 0.0, 0.0, 0.0, 0.0, 0.0, 0.0, 0.0, 0.0, 0.875, 0.75, 0.875, 0.5, 0.875, 0.5, 0.875, 0.75, 0.875, 0.5, 0.625, 0.5, 0.625, 0.5, 0.875, 0.5, 0.375, 0.5, 0.625, 0.5, 0.625, 0.75, 0.375, 0.75, 0.375, 0.75, 0.625, 0.75, 0.625, 1.0, 0.375, 1.0, 0.375, 0.5, 0.375, 0.75, 0.375, 0.75, 0.375, 0.5, 0.625, 0.5, 0.875, 0.5, 0.875, 0.75, 0.625, 0.75, 0.875, 0.75, 0.875, 0.5, 0.875, 0.5, 0.875, 0.75, 0.125, 0.5, 0.125, 0.75, 0.125, 0.75, 0.125, 0.5, 0.625, 0.25, 0.375, 0.25, 0.375, 0.25, 0.625, 0.25, 0.375, 1.0, 0.625, 1.0, 0.625, 1.0, 0.375, 1.0, 0.375, 0.0, 0.625, 0.0, 0.625, 0.25, 0.375, 0.25, 0.125, 0.5, 0.125, 0.75, 0.125, 0.75, 0.125, 0.5, 0.625, 0.25, 0.375, 0.25, 0.375, 0.25, 0.625, 0.25, 0.375, 1.0, 0.625, 1.0, 0.625, 1.0, 0.375, 1.0, 0.375, 0.5, 0.125, 0.5, 0.125, 0.5, 0.375, 0.5, 0.375, 0.25, 0.625, 0.25, 0.625, 0.25, 0.375, 0.25, 0.625, 0.5, 0.375, 0.5, 0.375, 0.5, 0.625, 0.5, 0.375, 0.5, 0.125, 0.5, 0.125, 0.5, 0.375, 0.5, 0.375, 0.25, 0.625, 0.25, 0.625, 0.5, 0.375, 0.5, 0.875, 0.5, 0.625, 0.5, 0.625, 0.5, 0.875, 0.5, 0.375, 0.25, 0.625, 0.25, 0.625, 0.25, 0.375, 0.25, 0.625, 0.5, 0.375, 0.5, 0.375, 0.5, 0.625, 0.5, 0.375, 0.75, 0.375, 1.0, 0.375, 1.0, 0.375, 0.75, 0.375, 0.75, 0.375, 1.0, 0.375, 1.0, 0.375, 0.75, 0.125, 0.5, 0.375, 0.5, 0.375, 0.5, 0.125, 0.5, 0.125, 0.75, 0.125, 0.5, 0.125, 0.5, 0.125, 0.75, 0.125, 0.5, 0.375, 0.5, 0.375, 0.75, 0.125, 0.75, 0.125, 0.5, 0.375, 0.5, 0.375, 0.5, 0.125, 0.5, 0.375, 0.5, 0.375, 0.75, 0.375, 0.75, 0.375, 0.5, 0.125, 0.75, 0.125, 0.5, 0.125, 0.5, 0.125, 0.75, 0.875, 0.75, 0.875, 0.5, 0.875, 0.5, 0.875, 0.75, 0.875, 0.5, 0.625, 0.5, 0.625, 0.5, 0.875, 0.5, 0.375, 0.5, 0.625, 0.5, 0.625, 0.75, 0.375, 0.75, 0.375, 0.75, 0.625, 0.75, 0.625, 1.0, 0.375, 1.0, 0.375, 0.5, 0.375, 0.75, 0.375, 0.75, 0.375, 0.5, 0.625, 0.5, 0.875, 0.5, 0.875, 0.75, 0.625, 0.75, 0.875, 0.75, 0.875, 0.5, 0.875, 0.5, 0.875, 0.75, 0.125, 0.5, 0.125, 0.75, 0.125, 0.75, 0.125, 0.5, 0.625, 0.25, 0.375, 0.25, 0.375, 0.25, 0.625, 0.25, 0.375, 1.0, 0.625, 1.0, 0.625, 1.0, 0.375, 1.0, 0.375, 0.0, 0.625, 0.0, 0.625, 0.25, 0.375, 0.25, 0.125, 0.5, 0.125, 0.75, 0.125, 0.75, 0.125, 0.5, 0.625, 0.25, 0.375, 0.25, 0.375, 0.25, 0.625, 0.25, 0.375, 1.0, 0.625, 1.0, 0.625, 1.0, 0.375, 1.0, 0.375, 0.5, 0.125, 0.5, 0.125, 0.5, 0.375, 0.5, 0.375, 0.25, 0.625, 0.25, 0.625, 0.25, 0.375, 0.25, 0.625, 0.5, 0.375, 0.5, 0.375, 0.5, 0.625, 0.5, 0.375, 0.5, 0.125, 0.5, 0.125, 0.5, 0.375, 0.5, 0.375, 0.25, 0.625, 0.25, 0.625, 0.5, 0.375, 0.5, 0.875, 0.5, 0.625, 0.5, 0.625, 0.5, 0.875, 0.5, 0.375, 0.25, 0.625, 0.25, 0.625, 0.25, 0.375, 0.25, 0.625, 0.5, 0.375, 0.5, 0.375, 0.5, 0.625, 0.5, 0.375, 0.75, 0.375, 1.0, 0.375, 1.0, 0.375, 0.75, 0.375, 0.75, 0.375, 1.0, 0.375, 1.0, 0.375, 0.75, 0.125, 0.5, 0.375, 0.5, 0.375, 0.5, 0.125, 0.5, 0.125, 0.75, 0.125, 0.5, 0.125, 0.5, 0.125, 0.75, 0.125, 0.5, 0.375, 0.5, 0.375, 0.75, 0.125, 0.75, 0.125, 0.5, 0.375, 0.5, 0.375, 0.5, 0.125, 0.5, 0.375, 0.5, 0.375, 0.75, 0.375, 0.75, 0.375, 0.5, 0.125, 0.75, 0.125, 0.5, 0.125, 0.5, 0.125, 0.75, 0.0, 0.0, 0.0, 0.0, 0.0, 0.0, 0.0, 0.0, 0.0, 0.0, 0.0, 0.0, 0.0, 0.0, 0.0, 0.0, 0.0, 0.0, 0.0, 0.0, 0.0, 0.0, 0.0, 0.0, 0.0, 0.0, 0.0, 0.0, 0.0, 0.0, 0.0, 0.0, 0.0, 0.0, 0.0, 0.0, 0.0, 0.0, 0.0, 0.0, 0.0, 0.0, 0.0, 0.0, 0.0, 0.0, 0.0, 0.0, 0.0, 0.0, 0.0, 0.0, 0.0, 0.0, 0.0, 0.0, 0.0, 0.0, 0.0, 0.0, 0.0, 0.0, 0.0, 0.0, 0.0, 0.0, 0.0, 0.0, 0.0, 0.0, 0.0, 0.0, 0.0, 0.0, 0.0, 0.0, 0.0, 0.0, 0.0, 0.0, 0.0, 0.0, 0.0, 0.0, 0.0, 0.0, 0.0, 0.0, 0.0, 0.0, 0.0, 0.0, 0.0, 0.0, 0.0, 0.0, 0.875, 0.75, 0.875, 0.5, 0.875, 0.5, 0.875, 0.75, 0.875, 0.5, 0.625, 0.5, 0.625, 0.5, 0.875, 0.5, 0.375, 0.5, 0.625, 0.5, 0.625, 0.75, 0.375, 0.75, 0.375, 0.75, 0.625, 0.75, 0.625, 1.0, 0.375, 1.0, 0.375, 0.5, 0.375, 0.75, 0.375, 0.75, 0.375, 0.5, 0.625, 0.5, 0.875, 0.5, 0.875, 0.75, 0.625, 0.75, 0.875, 0.75, 0.875, 0.5, 0.875, 0.5, 0.875, 0.75, 0.125, 0.5, 0.125, 0.75, 0.125, 0.75, 0.125, 0.5, 0.625, 0.25, 0.375, 0.25, 0.375, 0.25, 0.625, 0.25, 0.375, 1.0, 0.625, 1.0, 0.625, 1.0, 0.375, 1.0, 0.375, 0.0, 0.625, 0.0, 0.625, 0.25, 0.375, 0.25, 0.125, 0.5, 0.125, 0.75, 0.125, 0.75, 0.125, 0.5, 0.625, 0.25, 0.375, 0.25, 0.375, 0.25, 0.625, 0.25, 0.375, 1.0, 0.625, 1.0, 0.625, 1.0, 0.375, 1.0, 0.375, 0.5, 0.125, 0.5, 0.125, 0.5, 0.375, 0.5, 0.375, 0.25, 0.625, 0.25, 0.625, 0.25, 0.375, 0.25, 0.625, 0.5, 0.375, 0.5, 0.375, 0.5, 0.625, 0.5, 0.375, 0.5, 0.125, 0.5, 0.125, 0.5, 0.375, 0.5, 0.375, 0.25, 0.625, 0.25, 0.625, 0.5, 0.375, 0.5, 0.875, 0.5, 0.625, 0.5, 0.625, 0.5, 0.875, 0.5, 0.375, 0.25, 0.625, 0.25, 0.625, 0.25, 0.375, 0.25, 0.625, 0.5, 0.375, 0.5, 0.375, 0.5, 0.625, 0.5, 0.375, 0.75, 0.375, 1.0, 0.375, 1.0, 0.375, 0.75, 0.375, 0.75, 0.375, 1.0, 0.375, 1.0, 0.375, 0.75, 0.125, 0.5, 0.375, 0.5, 0.375, 0.5, 0.125, 0.5, 0.125, 0.75, 0.125, 0.5, 0.125, 0.5, 0.125, 0.75, 0.125, 0.5, 0.375, 0.5, 0.375, 0.75, 0.125, 0.75, 0.125, 0.5, 0.375, 0.5, 0.375, 0.5, 0.125, 0.5, 0.375, 0.5, 0.375, 0.75, 0.375, 0.75, 0.375, 0.5, 0.125, 0.75, 0.125, 0.5, 0.125, 0.5, 0.125, 0.75, 0.875, 0.75, 0.875, 0.5, 0.875, 0.5, 0.875, 0.75, 0.875, 0.5, 0.625, 0.5, 0.625, 0.5, 0.875, 0.5, 0.375, 0.5, 0.625, 0.5, 0.625, 0.75, 0.375, 0.75, 0.375, 0.75, 0.625, 0.75, 0.625, 1.0, 0.375, 1.0, 0.375, 0.5, 0.375, 0.75, 0.375, 0.75, 0.375, 0.5, 0.625, 0.5, 0.875, 0.5, 0.875, 0.75, 0.625, 0.75, 0.875, 0.75, 0.875, 0.5, 0.875, 0.5, 0.875, 0.75, 0.125, 0.5, 0.125, 0.75, 0.125, 0.75, 0.125, 0.5, 0.625, 0.25, 0.375, 0.25, 0.375, 0.25, 0.625, 0.25, 0.375, 1.0, 0.625, 1.0, 0.625, 1.0, 0.375, 1.0, 0.375, 0.0, 0.625, 0.0, 0.625, 0.25, 0.375, 0.25, 0.125, 0.5, 0.125, 0.75, 0.125, 0.75, 0.125, 0.5, 0.625, 0.25, 0.375, 0.25, 0.375, 0.25, 0.625, 0.25, 0.375, 1.0, 0.625, 1.0, 0.625, 1.0, 0.375, 1.0, 0.375, 0.5, 0.125, 0.5, 0.125, 0.5, 0.375, 0.5, 0.375, 0.25, 0.625, 0.25, 0.625, 0.25, 0.375, 0.25, 0.625, 0.5, 0.375, 0.5, 0.375, 0.5, 0.625, 0.5, 0.375, 0.5, 0.125, 0.5, 0.125, 0.5, 0.375, 0.5, 0.375, 0.25, 0.625, 0.25, 0.625, 0.5, 0.375, 0.5, 0.875, 0.5, 0.625, 0.5, 0.625, 0.5, 0.875, 0.5, 0.375, 0.25, 0.625, 0.25, 0.625, 0.25, 0.375, 0.25, 0.625, 0.5, 0.375, 0.5, 0.375, 0.5, 0.625, 0.5, 0.375, 0.75, 0.375, 1.0, 0.375, 1.0, 0.375, 0.75, 0.375, 0.75, 0.375, 1.0, 0.375, 1.0, 0.375, 0.75, 0.125, 0.5, 0.375, 0.5, 0.375, 0.5, 0.125, 0.5, 0.125, 0.75, 0.125, 0.5, 0.125, 0.5, 0.125, 0.75, 0.125, 0.5, 0.375, 0.5, 0.375, 0.75, 0.125, 0.75, 0.125, 0.5, 0.375, 0.5, 0.375, 0.5, 0.125, 0.5, 0.375, 0.5, 0.375, 0.75, 0.375, 0.75, 0.375, 0.5, 0.125, 0.75, 0.125, 0.5, 0.125, 0.5, 0.125, 0.75, 0.0, 0.0, 0.0, 0.0, 0.0, 0.0, 0.0, 0.0, 0.0, 0.0, 0.0, 0.0, 0.0, 0.0, 0.0, 0.0, 0.0, 0.0, 0.0, 0.0, 0.0, 0.0, 0.0, 0.0, 0.0, 0.0, 0.0, 0.0, 0.0, 0.0, 0.0, 0.0, 0.0, 0.0, 0.0, 0.0, 0.0, 0.0, 0.0, 0.0, 0.0, 0.0, 0.0, 0.0, 0.0, 0.0, 0.0, 0.0, 0.0, 0.0, 0.0, 0.0, 0.0, 0.0, 0.0, 0.0, 0.0, 0.0, 0.0, 0.0, 0.0, 0.0, 0.0, 0.0, 0.0, 0.0, 0.0, 0.0, 0.0, 0.0, 0.0, 0.0, 0.0, 0.0, 0.0, 0.0, 0.0, 0.0, 0.0, 0.0, 0.0, 0.0, 0.0, 0.0, 0.0, 0.0, 0.0, 0.0, 0.0, 0.0, 0.0, 0.0, 0.0, 0.0, 0.0, 0.0, 0.875, 0.75, 0.875, 0.5, 0.875, 0.5, 0.875, 0.75, 0.875, 0.5, 0.625, 0.5, 0.625, 0.5, 0.875, 0.5, 0.375, 0.5, 0.625, 0.5, 0.625, 0.75, 0.375, 0.75, 0.375, 0.75, 0.625, 0.75, 0.625, 1.0, 0.375, 1.0, 0.375, 0.5, 0.375, 0.75, 0.375, 0.75, 0.375, 0.5, 0.625, 0.5, 0.875, 0.5, 0.875, 0.75, 0.625, 0.75, 0.875, 0.75, 0.875, 0.5, 0.875, 0.5, 0.875, 0.75, 0.125, 0.5, 0.125, 0.75, 0.125, 0.75, 0.125, 0.5, 0.625, 0.25, 0.375, 0.25, 0.375, 0.25, 0.625, 0.25, 0.375, 1.0, 0.625, 1.0, 0.625, 1.0, 0.375, 1.0, 0.375, 0.0, 0.625, 0.0, 0.625, 0.25, 0.375, 0.25, 0.125, 0.5, 0.125, 0.75, 0.125, 0.75, 0.125, 0.5, 0.625, 0.25, 0.375, 0.25, 0.375, 0.25, 0.625, 0.25, 0.375, 1.0, 0.625, 1.0, 0.625, 1.0, 0.375, 1.0, 0.375, 0.5, 0.125, 0.5, 0.125, 0.5, 0.375, 0.5, 0.375, 0.25, 0.625, 0.25, 0.625, 0.25, 0.375, 0.25, 0.625, 0.5, 0.375, 0.5, 0.375, 0.5, 0.625, 0.5, 0.375, 0.5, 0.125, 0.5, 0.125, 0.5, 0.375, 0.5, 0.375, 0.25, 0.625, 0.25, 0.625, 0.5, 0.375, 0.5, 0.875, 0.5, 0.625, 0.5, 0.625, 0.5, 0.875, 0.5, 0.375, 0.25, 0.625, 0.25, 0.625, 0.25, 0.375, 0.25, 0.625, 0.5, 0.375, 0.5, 0.375, 0.5, 0.625, 0.5, 0.375, 0.75, 0.375, 1.0, 0.375, 1.0, 0.375, 0.75, 0.375, 0.75, 0.375, 1.0, 0.375, 1.0, 0.375, 0.75, 0.125, 0.5, 0.375, 0.5, 0.375, 0.5, 0.125, 0.5, 0.125, 0.75, 0.125, 0.5, 0.125, 0.5, 0.125, 0.75, 0.125, 0.5, 0.375, 0.5, 0.375, 0.75, 0.125, 0.75, 0.125, 0.5, 0.375, 0.5, 0.375, 0.5, 0.125, 0.5, 0.375, 0.5, 0.375, 0.75, 0.375, 0.75, 0.375, 0.5, 0.125, 0.75, 0.125, 0.5, 0.125, 0.5, 0.125, 0.75, 0.875, 0.75, 0.875, 0.5, 0.875, 0.5, 0.875, 0.75, 0.875, 0.5, 0.625, 0.5, 0.625, 0.5, 0.875, 0.5, 0.375, 0.5, 0.625, 0.5, 0.625, 0.75, 0.375, 0.75, 0.375, 0.75, 0.625, 0.75, 0.625, 1.0, 0.375, 1.0, 0.375, 0.5, 0.375, 0.75, 0.375, 0.75, 0.375, 0.5, 0.625, 0.5, 0.875, 0.5, 0.875, 0.75, 0.625, 0.75, 0.875, 0.75, 0.875, 0.5, 0.875, 0.5, 0.875, 0.75, 0.125, 0.5, 0.125, 0.75, 0.125, 0.75, 0.125, 0.5, 0.625, 0.25, 0.375, 0.25, 0.375, 0.25, 0.625, 0.25, 0.375, 1.0, 0.625, 1.0, 0.625, 1.0, 0.375, 1.0, 0.375, 0.0, 0.625, 0.0, 0.625, 0.25, 0.375, 0.25, 0.125, 0.5, 0.125, 0.75, 0.125, 0.75, 0.125, 0.5, 0.625, 0.25, 0.375, 0.25, 0.375, 0.25, 0.625, 0.25, 0.375, 1.0, 0.625, 1.0, 0.625, 1.0, 0.375, 1.0, 0.375, 0.5, 0.125, 0.5, 0.125, 0.5, 0.375, 0.5, 0.375, 0.25, 0.625, 0.25, 0.625, 0.25, 0.375, 0.25, 0.625, 0.5, 0.375, 0.5, 0.375, 0.5, 0.625, 0.5, 0.375, 0.5, 0.125, 0.5, 0.125, 0.5, 0.375, 0.5, 0.375, 0.25, 0.625, 0.25, 0.625, 0.5, 0.375, 0.5, 0.875, 0.5, 0.625, 0.5, 0.625, 0.5, 0.875, 0.5, 0.375, 0.25, 0.625, 0.25, 0.625, 0.25, 0.375, 0.25, 0.625, 0.5, 0.375, 0.5, 0.375, 0.5, 0.625, 0.5, 0.375, 0.75, 0.375, 1.0, 0.375, 1.0, 0.375, 0.75, 0.375, 0.75, 0.375, 1.0, 0.375, 1.0, 0.375, 0.75, 0.125, 0.5, 0.375, 0.5, 0.375, 0.5, 0.125, 0.5, 0.125, 0.75, 0.125, 0.5, 0.125, 0.5, 0.125, 0.75, 0.125, 0.5, 0.375, 0.5, 0.375, 0.75, 0.125, 0.75, 0.125, 0.5, 0.375, 0.5, 0.375, 0.5, 0.125, 0.5, 0.375, 0.5, 0.375, 0.75, 0.375, 0.75, 0.375, 0.5, 0.125, 0.75, 0.125, 0.5, 0.125, 0.5, 0.125, 0.75, 0.0, 0.0, 0.0, 0.0, 0.0, 0.0, 0.0, 0.0, 0.0, 0.0, 0.0, 0.0, 0.0, 0.0, 0.0, 0.0, 0.0, 0.0, 0.0, 0.0, 0.0, 0.0, 0.0, 0.0, 0.0, 0.0, 0.0, 0.0, 0.0, 0.0, 0.0, 0.0, 0.0, 0.0, 0.0, 0.0, 0.0, 0.0, 0.0, 0.0, 0.0, 0.0, 0.0, 0.0, 0.0, 0.0, 0.0, 0.0, 0.0, 0.0, 0.0, 0.0, 0.0, 0.0, 0.0, 0.0, 0.0, 0.0, 0.0, 0.0, 0.0, 0.0, 0.0, 0.0, 0.0, 0.0, 0.0, 0.0, 0.0, 0.0, 0.0, 0.0, 0.0, 0.0, 0.0, 0.0, 0.0, 0.0, 0.0, 0.0, 0.0, 0.0, 0.0, 0.0, 0.0, 0.0, 0.0, 0.0, 0.0, 0.0, 0.0, 0.0, 0.0, 0.0, 0.0, 0.0, 0.875, 0.75, 0.875, 0.5, 0.875, 0.5, 0.875, 0.75, 0.875, 0.5, 0.625, 0.5, 0.625, 0.5, 0.875, 0.5, 0.375, 0.5, 0.625, 0.5, 0.625, 0.75, 0.375, 0.75, 0.375, 0.75, 0.625, 0.75, 0.625, 1.0, 0.375, 1.0, 0.375, 0.5, 0.375, 0.75, 0.375, 0.75, 0.375, 0.5, 0.625, 0.5, 0.875, 0.5, 0.875, 0.75, 0.625, 0.75, 0.875, 0.75, 0.875, 0.5, 0.875, 0.5, 0.875, 0.75, 0.125, 0.5, 0.125, 0.75, 0.125, 0.75, 0.125, 0.5, 0.625, 0.25, 0.375, 0.25, 0.375, 0.25, 0.625, 0.25, 0.375, 1.0, 0.625, 1.0, 0.625, 1.0, 0.375, 1.0, 0.375, 0.0, 0.625, 0.0, 0.625, 0.25, 0.375, 0.25, 0.125, 0.5, 0.125, 0.75, 0.125, 0.75, 0.125, 0.5, 0.625, 0.25, 0.375, 0.25, 0.375, 0.25, 0.625, 0.25, 0.375, 1.0, 0.625, 1.0, 0.625, 1.0, 0.375, 1.0, 0.375, 0.5, 0.125, 0.5, 0.125, 0.5, 0.375, 0.5, 0.375, 0.25, 0.625, 0.25, 0.625, 0.25, 0.375, 0.25, 0.625, 0.5, 0.375, 0.5, 0.375, 0.5, 0.625, 0.5, 0.375, 0.5, 0.125, 0.5, 0.125, 0.5, 0.375, 0.5, 0.375, 0.25, 0.625, 0.25, 0.625, 0.5, 0.375, 0.5, 0.875, 0.5, 0.625, 0.5, 0.625, 0.5, 0.875, 0.5, 0.375, 0.25, 0.625, 0.25, 0.625, 0.25, 0.375, 0.25, 0.625, 0.5, 0.375, 0.5, 0.375, 0.5, 0.625, 0.5, 0.375, 0.75, 0.375, 1.0, 0.375, 1.0, 0.375, 0.75, 0.375, 0.75, 0.375, 1.0, 0.375, 1.0, 0.375, 0.75, 0.125, 0.5, 0.375, 0.5, 0.375, 0.5, 0.125, 0.5, 0.125, 0.75, 0.125, 0.5, 0.125, 0.5, 0.125, 0.75, 0.125, 0.5, 0.375, 0.5, 0.375, 0.75, 0.125, 0.75, 0.125, 0.5, 0.375, 0.5, 0.375, 0.5, 0.125, 0.5, 0.375, 0.5, 0.375, 0.75, 0.375, 0.75, 0.375, 0.5, 0.125, 0.75, 0.125, 0.5, 0.125, 0.5, 0.125, 0.75, 0.875, 0.75, 0.875, 0.5, 0.875, 0.5, 0.875, 0.75, 0.875, 0.5, 0.625, 0.5, 0.625, 0.5, 0.875, 0.5, 0.375, 0.5, 0.625, 0.5, 0.625, 0.75, 0.375, 0.75, 0.375, 0.75, 0.625, 0.75, 0.625, 1.0, 0.375, 1.0, 0.375, 0.5, 0.375, 0.75, 0.375, 0.75, 0.375, 0.5, 0.625, 0.5, 0.875, 0.5, 0.875, 0.75, 0.625, 0.75, 0.875, 0.75, 0.875, 0.5, 0.875, 0.5, 0.875, 0.75, 0.125, 0.5, 0.125, 0.75, 0.125, 0.75, 0.125, 0.5, 0.625, 0.25, 0.375, 0.25, 0.375, 0.25, 0.625, 0.25, 0.375, 1.0, 0.625, 1.0, 0.625, 1.0, 0.375, 1.0, 0.375, 0.0, 0.625, 0.0, 0.625, 0.25, 0.375, 0.25, 0.125, 0.5, 0.125, 0.75, 0.125, 0.75, 0.125, 0.5, 0.625, 0.25, 0.375, 0.25, 0.375, 0.25, 0.625, 0.25, 0.375, 1.0, 0.625, 1.0, 0.625, 1.0, 0.375, 1.0, 0.375, 0.5, 0.125, 0.5, 0.125, 0.5, 0.375, 0.5, 0.375, 0.25, 0.625, 0.25, 0.625, 0.25, 0.375, 0.25, 0.625, 0.5, 0.375, 0.5, 0.375, 0.5, 0.625, 0.5, 0.375, 0.5, 0.125, 0.5, 0.125, 0.5, 0.375, 0.5, 0.375, 0.25, 0.625, 0.25, 0.625, 0.5, 0.375, 0.5, 0.875, 0.5, 0.625, 0.5, 0.625, 0.5, 0.875, 0.5, 0.375, 0.25, 0.625, 0.25, 0.625, 0.25, 0.375, 0.25, 0.625, 0.5, 0.375, 0.5, 0.375, 0.5, 0.625, 0.5, 0.375, 0.75, 0.375, 1.0, 0.375, 1.0, 0.375, 0.75, 0.375, 0.75, 0.375, 1.0, 0.375, 1.0, 0.375, 0.75, 0.125, 0.5, 0.375, 0.5, 0.375, 0.5, 0.125, 0.5, 0.125, 0.75, 0.125, 0.5, 0.125, 0.5, 0.125, 0.75, 0.125, 0.5, 0.375, 0.5, 0.375, 0.75, 0.125, 0.75, 0.125, 0.5, 0.375, 0.5, 0.375, 0.5, 0.125, 0.5, 0.375, 0.5, 0.375, 0.75, 0.375, 0.75, 0.375, 0.5, 0.125, 0.75, 0.125, 0.5, 0.125, 0.5, 0.125, 0.75, 0.625, 0.5327, 0.625, 0.5, 0.625, 0.5, 0.625, 0.5327, 0.625, 0.75, 0.625, 0.5, 0.625, 0.5, 0.625, 0.5327, 0.625, 0.7109, 0.625, 0.75, 0.625, 0.25, 0.625, 0.0, 0.625, 0.0, 0.625, 0.04137, 0.625, 0.2164, 0.625, 0.25, 0.625, 1.0, 0.625, 0.75, 0.625, 0.75, 0.625, 0.7902, 0.625, 0.9745, 0.625, 1.0, 0.625, 0.5327, 0.6751, 0.5307, 0.6777, 0.5, 0.8472, 0.5, 0.8489, 0.5339, 0.875, 0.5336, 0.875, 0.7086, 0.8492, 0.7121, 0.8495, 0.75, 0.6652, 0.75, 0.6726, 0.6974, 0.625, 0.7109, 0.6726, 0.6974, 0.6652, 0.75, 0.6652, 0.75, 0.6726, 0.6974, 0.625, 0.7902, 0.625, 0.75, 0.625, 0.75, 0.625, 0.7902, 0.625, 0.25, 0.625, 0.2164, 0.625, 0.2164, 0.625, 0.25, 0.8489, 0.5339, 0.8472, 0.5, 0.8472, 0.5, 0.8489, 0.5339, 0.8492, 0.7121, 0.8495, 0.75, 0.8495, 0.75, 0.8492, 0.7121, 0.6751, 0.5307, 0.625, 0.5327, 0.625, 0.5327, 0.6751, 0.5307, 0.625, 0.2778, 0.625, 0.25, 0.625, 0.25, 0.625, 0.2778, 0.875, 0.5336, 0.8489, 0.5339, 0.8489, 0.5339, 0.875, 0.5336, 0.625, 0.5, 0.625, 0.4473, 0.625, 0.4473, 0.625, 0.5, 0.625, 0.04137, 0.625, 0.0, 0.625, 0.0, 0.625, 0.04137, 0.625, 0.75, 0.625, 0.7109, 0.625, 0.7109, 0.625, 0.75, 0.6777, 0.5, 0.6751, 0.5307, 0.6751, 0.5307, 0.6777, 0.5, 0.625, 1.0, 0.625, 0.9745, 0.625, 0.9745, 0.625, 1.0, 0.8492, 0.7121, 0.875, 0.7086, 0.875, 0.7086, 0.8492, 0.7121, 0.6751, 0.5307, 0.625, 0.5327, 0.625, 0.5327, 0.6751, 0.5307, 0.8495, 0.75, 0.8492, 0.7121, 0.8492, 0.7121, 0.8495, 0.75, 0.625, 0.7902, 0.625, 0.75, 0.625, 0.75, 0.625, 0.7902, 0.625, 0.2778, 0.625, 0.25, 0.625, 0.25, 0.625, 0.2778, 0.625, 0.7109, 0.6726, 0.6974, 0.6726, 0.6974, 0.625, 0.7109, 0.625, 0.5, 0.6777, 0.5, 0.6751, 0.5307, 0.625, 0.5327, 0.625, 0.7109, 0.6726, 0.6974, 0.6652, 0.75, 0.625, 0.75, 0.8495, 0.75, 0.8492, 0.7121, 0.875, 0.7086, 0.875, 0.75, 0.875, 0.5336, 0.8489, 0.5339, 0.8472, 0.5, 0.875, 0.5, 0.625, 0.25, 0.625, 0.2164, 0.625, 0.2164, 0.625, 0.25, 0.875, 0.5336, 0.8489, 0.5339, 0.8489, 0.5339, 0.875, 0.5336, 0.625, 0.7109, 0.6726, 0.6974, 0.6726, 0.6974, 0.625, 0.7109, 0.625, 0.5, 0.625, 0.4473, 0.625, 0.4473, 0.625, 0.5, 0.6751, 0.5307, 0.6751, 0.5307, 0.6751, 0.5307, 0.6751, 0.5307, 0.625, 0.75, 0.625, 0.7109, 0.625, 0.7109, 0.625, 0.75, 0.625, 0.04137, 0.625, 0.0, 0.625, 0.0, 0.625, 0.04137, 0.625, 1.0, 0.625, 0.9745, 0.625, 0.9745, 0.625, 1.0, 0.8492, 0.7121, 0.875, 0.7086, 0.875, 0.7086, 0.8492, 0.7121, 0.625, 0.5327, 0.625, 0.5, 0.625, 0.5, 0.625, 0.5327, 0.8489, 0.5339, 0.8472, 0.5, 0.8472, 0.5, 0.8489, 0.5339, 0.625, 0.4473, 0.625, 0.4473, 0.625, 0.4473, 0.625, 0.4473, 0.8489, 0.5339, 0.8472, 0.5, 0.8472, 0.5, 0.8489, 0.5339, 0.6726, 0.6974, 0.6652, 0.75, 0.6652, 0.75, 0.6726, 0.6974, 0.8495, 0.75, 0.8492, 0.7121, 0.8492, 0.7121, 0.8495, 0.75, 0.6777, 0.5, 0.6751, 0.5307, 0.6751, 0.5307, 0.6777, 0.5, 0.6751, 0.5307, 0.6777, 0.5, 0.6777, 0.5, 0.6751, 0.5307, 0.8489, 0.5339, 0.8489, 0.5339, 0.8489, 0.5339, 0.8489, 0.5339, 0.6726, 0.6974, 0.6652, 0.75, 0.6652, 0.75, 0.6726, 0.6974, 0.8472, 0.5, 0.8489, 0.5339, 0.8489, 0.5339, 0.8472, 0.5, 0.625, 0.7902, 0.625, 0.7902, 0.625, 0.7902, 0.625, 0.7902, 0.625, 0.9745, 0.625, 0.9745, 0.625, 0.9745, 0.625, 0.9745, 0.8492, 0.7121, 0.8492, 0.7121, 0.8492, 0.7121, 0.8492, 0.7121, 0.6652, 0.75, 0.6726, 0.6974, 0.6726, 0.6974, 0.6652, 0.75, 0.6726, 0.6974, 0.6726, 0.6974, 0.6726, 0.6974, 0.6726, 0.6974, 0.8495, 0.75, 0.8492, 0.7121, 0.8492, 0.7121, 0.8495, 0.75, 0.625, 0.2778, 0.625, 0.2778, 0.625, 0.2778, 0.625, 0.2778, 0.6777, 0.5, 0.6751, 0.5307, 0.6751, 0.5307, 0.6777, 0.5])
me_cubo_003.use_remesh_preserve_volume = False
me_cubo_003.use_remesh_preserve_attributes = False
me_cubo_003.use_mirror_vertex_groups = False
me_cubo_003.update()
me_c_rculo_010 = bpy.data.meshes.new('Círculo.010')
me_c_rculo_010.from_pydata([(0.0, 1.0, 0.0), (-0.7071, 0.7071, 0.0), (-1.0, -4.371e-08, 0.0), (-0.7071, -0.7071, 0.0), (8.742e-08, -1.0, 0.0), (0.7071, -0.7071, 0.0), (1.0, 1.192e-08, 0.0), (0.7071, 0.7071, 0.0), (-0.7071, 0.7071, 0.09056), (0.0, 1.0, 0.09056), (-1.0, -4.371e-08, 0.09056), (-0.7071, -0.7071, 0.09056), (8.742e-08, -1.0, 0.09056), (0.7071, -0.7071, 0.09056), (1.0, 1.192e-08, 0.09056), (0.7071, 0.7071, 0.09056), (7.196, 1.443, 4.489), (-2.335, 0.303, 0.8646), (11.79, 1.443, -0.3123), (6.443, 0.3356, -8.279), (10.4, 1.443, -1.018), (6.156, 0.225, 8.417), (5.826, 1.443, -5.746), (14.58, 0.2234, 0.005095), (5.055, 0.2273, -8.154), (6.15, 0.9874, -0.1233), (13.07, 0.2487, -1.505), (-0.1908, 0.2234, -1.122), (6.041, 0.2907, -1.724), (6.248, 0.2907, 1.329), (13.03, 0.2234, 0.7826), (-0.131, 0.2234, 1.452), (5.809, 1.443, -5.722), (7.776, 0.2234, 6.841), (7.4, 0.2907, -0.2055), (7.105, 0.2234, -6.92), (7.489, 0.2907, 1.22), (7.302, 0.2907, -1.772), (4.633, 0.2907, -0.02355), (4.579, 0.2907, -1.668), (5.17, 0.2234, 6.889), (4.359, 0.2234, -6.535), (4.682, 0.2907, 1.466), (6.405, 1.443, 5.539), (1.981, 1.443, 0.8683), (0.5052, 1.443, 0.1181), (5.129, 1.376, -0.17), (4.939, 1.443, -4.45), (6.956, 1.376, -0.2901), (6.196, 1.376, 0.7233), (6.059, 1.376, -1.293), (1.941, 1.443, -0.832), (10.67, 1.443, 0.426), (6.752, 1.443, -4.705), (5.444, 1.443, 4.615), (6.196, 9.436, 0.7233), (6.059, 9.436, -1.293), (6.956, 9.436, -0.2901), (5.129, 9.436, -0.17), (6.227, 9.608, 0.9717), (6.056, 9.608, -1.551), (7.179, 9.608, -0.2965), (4.892, 9.608, -0.1462), (6.146, 13.43, -0.2286), (6.227, 13.43, 0.9717), (6.056, 13.43, -1.551), (7.179, 13.43, -0.2965), (4.892, 13.43, -0.1462), (6.056, 10.89, -1.551), (6.056, 12.15, -1.551), (5.511, 11.94, -1.531), (5.51, 11.18, -1.531), (6.567, 11.17, -1.571), (6.559, 11.88, -1.57), (6.036, 10.89, -2.089), (6.036, 12.15, -2.089), (5.491, 11.94, -2.069), (5.49, 11.18, -2.069), (6.546, 11.17, -2.109), (6.539, 11.88, -2.109), (6.229, 1.376, -1.299), (6.933, 1.376, -0.663), (7.54, 1.389, -1.268), (6.916, 1.31, -1.351), (6.865, 1.389, -1.974), (5.115, 1.376, -0.5939), (5.755, 1.376, -1.281), (5.062, 1.39, -1.904), (5.062, 1.31, -1.281), (4.451, 1.39, -1.17), (5.822, 1.376, 0.7561), (5.14, 1.376, 0.1517), (4.513, 1.39, 0.8251), (5.132, 1.311, 0.8534), (5.21, 1.388, 1.465), (6.974, 1.376, -0.009922), (6.355, 1.376, 0.7093), (7.046, 1.388, 1.303), (7.044, 1.31, 0.6858), (7.665, 1.388, 0.6114), (5.755, 9.436, -1.281), (5.115, 9.436, -0.5939), (5.41, 9.5, -1.11), (5.14, 9.436, 0.1517), (5.822, 9.436, 0.7561), (5.298, 9.5, 0.5468), (6.355, 9.436, 0.7093), (6.974, 9.436, -0.009922), (6.815, 9.5, 0.4758), (6.933, 9.436, -0.663), (6.229, 9.436, -1.299), (6.903, 9.5, -1.052), (4.869, 9.608, -0.8433), (5.51, 9.608, -1.531), (5.348, 9.543, -1.172), (5.593, 9.608, 1.027), (4.911, 9.608, 0.4229), (5.241, 9.543, 0.6148), (7.211, 9.608, 0.2204), (6.592, 9.608, 0.9397), (6.874, 9.543, 0.5331), (6.786, 9.558, -1.534), (7.139, 9.608, -0.9296), (6.954, 9.543, -1.118), (5.51, 13.43, -1.531), (4.869, 13.43, -0.8433), (4.911, 13.43, 0.4229), (5.593, 13.43, 1.027), (6.592, 13.43, 0.9397), (7.211, 13.43, 0.2204), (7.139, 13.43, -0.9296), (6.786, 13.38, -1.534), (13.09, 0.9198, -0.03766), (11.85, 0.8336, 0.6042), (11.74, 0.8463, -1.262), (14.57, 0.1638, -0.5764), (0.6769, 1.443, 0.004504), (6.137, 0.9041, -0.3147), (-2.319, 0.03386, -0.08591), (11.62, 1.443, -0.3967), (7.388, 0.2907, -0.3928), (4.626, 0.2907, -0.2202), (13.01, 0.8602, -0.747), (7.086, 0.222, 8.307), (6.681, 0.8564, 0.08104), (6.85, 1.443, 5.563), (6.778, 0.29, 1.528), (6.574, 0.29, -1.513), (6.668, 0.7887, -0.1096), (5.829, 1.274, -5.954), (5.829, 0.9807, -6.661), (5.829, 0.2736, -6.954), (5.829, -0.4335, -6.661), (5.829, -0.7264, -5.954), (5.829, -0.4335, -5.247), (5.829, 0.2736, -4.954), (5.829, 0.9807, -5.247), (5.739, 0.9807, -6.661), (5.739, 1.274, -5.954), (5.739, 0.2736, -6.954), (5.739, -0.4335, -6.661), (5.739, -0.7264, -5.954), (5.739, -0.4335, -5.247), (5.739, 0.2736, -4.954), (5.739, 0.9807, -5.247), (6.508, 1.0, 6.363), (6.508, 0.7071, 5.656), (6.508, 1.961e-07, 5.363), (6.508, -0.7071, 5.656), (6.508, -1.0, 6.363), (6.508, -0.7071, 7.07), (6.508, 3.392e-07, 7.363), (6.508, 0.7071, 7.07), (6.418, 0.7071, 5.656), (6.418, 1.0, 6.363), (6.418, 1.922e-07, 5.363), (6.418, -0.7071, 5.656), (6.418, -1.0, 6.363), (6.418, -0.7071, 7.07), (6.418, 3.352e-07, 7.363), (6.418, 0.7071, 7.07), (12.58, 1.0, -0.3399), (11.88, 0.7071, -0.3399), (11.58, -5.314e-08, -0.3399), (11.88, -0.7071, -0.3399), (12.58, -1.0, -0.3399), (13.29, -0.7071, -0.3399), (13.58, 2.493e-09, -0.3399), (13.29, 0.7071, -0.3399), (11.88, 0.7071, -0.2494), (12.58, 1.0, -0.2494), (11.58, -5.314e-08, -0.2494), (11.88, -0.7071, -0.2494), (12.58, -1.0, -0.2494), (13.29, -0.7071, -0.2494), (13.58, 2.493e-09, -0.2494), (13.29, 0.7071, -0.2494)], [], [(1, 0, 7, 6, 5, 4, 3, 2), (8, 10, 11, 12, 13, 14, 15, 9), (7, 0, 9, 15), (5, 6, 14, 13), (3, 4, 12, 11), (1, 2, 10, 8), (6, 7, 15, 14), (4, 5, 13, 12), (2, 3, 11, 10), (0, 1, 8, 9), (32, 50, 80, 84, 53, 22), (33, 36, 98, 97, 16), (31, 42, 93, 92, 44), (42, 40, 54, 94, 93), (23, 30, 36, 34), (62, 116, 126, 67), (138, 27, 39, 141), (21, 40, 42, 29), (24, 19, 35, 37, 147, 28), (135, 23, 34, 140), (20, 82, 81, 48, 18, 139), (31, 17, 38, 42), (44, 92, 91, 46, 45), (37, 35, 53, 84, 83), (146, 29, 25, 144), (85, 46, 91, 103, 58, 101), (143, 21, 29, 146), (148, 137, 28, 147), (16, 97, 96, 49, 43, 145), (38, 25, 29, 42), (141, 137, 25, 38), (41, 24, 28, 39), (45, 46, 85, 89, 51, 136), (143, 33, 16, 145), (133, 132, 18, 52), (35, 19, 22, 53), (39, 27, 51, 89, 88), (19, 24, 32, 22), (90, 49, 96, 106, 55, 104), (40, 21, 43, 54), (138, 17, 45, 136), (17, 31, 44, 45), (18, 48, 95, 99, 52), (43, 49, 90, 94, 54), (142, 134, 20, 139), (48, 81, 109, 57, 107, 95), (47, 87, 86, 50, 32), (24, 41, 47, 32), (36, 30, 133, 52, 99, 98), (56, 100, 102, 114, 113, 60), (102, 101, 58, 62, 112, 114), (111, 110, 56, 60, 121, 123), (55, 106, 108, 120, 119, 59), (105, 104, 55, 59, 115, 117), (115, 59, 119, 128, 64, 127), (121, 60, 68, 72, 73, 69, 65, 131), (124, 125, 67, 63, 65), (108, 107, 57, 61, 118, 120), (60, 113, 124, 65, 69, 70, 71, 68), (57, 109, 111, 123, 122, 61), (58, 103, 105, 117, 116, 62), (128, 129, 66, 63, 64), (66, 130, 131, 65, 63), (67, 126, 127, 64, 63), (112, 62, 67, 125), (61, 122, 130, 66, 129, 118), (68, 71, 77, 74), (73, 72, 78, 79), (70, 69, 75, 76), (69, 73, 79, 75), (72, 68, 74, 78), (71, 70, 76, 77), (41, 39, 88, 87, 47), (80, 50, 86, 100, 56, 110), (74, 77, 76, 75, 79, 78), (80, 81, 82, 83, 84), (85, 86, 87, 88, 89), (90, 91, 92, 93, 94), (95, 96, 97, 98, 99), (100, 101, 102), (103, 104, 105), (106, 107, 108), (109, 110, 111), (112, 113, 114), (115, 116, 117), (118, 119, 120), (121, 122, 123), (80, 110, 109, 81), (103, 91, 90, 104), (100, 86, 85, 101), (106, 96, 95, 107), (121, 131, 130, 122), (126, 116, 115, 127), (124, 113, 112, 125), (128, 119, 118, 129), (26, 37, 83, 82, 20, 134), (135, 26, 134, 142), (30, 23, 132, 133), (23, 135, 142, 132), (132, 142, 139, 18), (27, 138, 136, 51), (39, 28, 137, 141), (144, 25, 137, 148), (26, 135, 140, 37), (17, 138, 141, 38), (34, 144, 148, 140), (21, 143, 145, 43), (140, 148, 147, 37), (33, 143, 146, 36), (36, 146, 144, 34), (150, 149, 156, 155, 154, 153, 152, 151), (157, 159, 160, 161, 162, 163, 164, 158), (156, 149, 158, 164), (154, 155, 163, 162), (152, 153, 161, 160), (150, 151, 159, 157), (155, 156, 164, 163), (153, 154, 162, 161), (151, 152, 160, 159), (149, 150, 157, 158), (166, 165, 172, 171, 170, 169, 168, 167), (173, 175, 176, 177, 178, 179, 180, 174), (172, 165, 174, 180), (170, 171, 179, 178), (168, 169, 177, 176), (166, 167, 175, 173), (171, 172, 180, 179), (169, 170, 178, 177), (167, 168, 176, 175), (165, 166, 173, 174), (182, 181, 188, 187, 186, 185, 184, 183), (189, 191, 192, 193, 194, 195, 196, 190), (188, 181, 190, 196), (186, 187, 195, 194), (184, 185, 193, 192), (182, 183, 191, 189), (187, 188, 196, 195), (185, 186, 194, 193), (183, 184, 192, 191), (181, 182, 189, 190)])
_uv = me_c_rculo_010.uv_layers.new(name='Mapa UV')
_uv.uv.foreach_set('vector', [0.0, 0.0, 0.0, 0.0, 0.0, 0.0, 0.0, 0.0, 0.0, 0.0, 0.0, 0.0, 0.0, 0.0, 0.0, 0.0, 0.0, 0.0, 0.0, 0.0, 0.0, 0.0, 0.0, 0.0, 0.0, 0.0, 0.0, 0.0, 0.0, 0.0, 0.0, 0.0, 0.0, 0.0, 0.0, 0.0, 0.0, 0.0, 0.0, 0.0, 0.0, 0.0, 0.0, 0.0, 0.0, 0.0, 0.0, 0.0, 0.0, 0.0, 0.0, 0.0, 0.0, 0.0, 0.0, 0.0, 0.0, 0.0, 0.0, 0.0, 0.0, 0.0, 0.0, 0.0, 0.0, 0.0, 0.0, 0.0, 0.0, 0.0, 0.0, 0.0, 0.0, 0.0, 0.0, 0.0, 0.0, 0.0, 0.0, 0.0, 0.0, 0.0, 0.0, 0.0, 0.0, 0.0, 0.0, 0.0, 0.0, 0.0, 0.0, 0.0, 0.0, 0.0, 0.0, 0.0, 0.875, 0.501, 0.7818, 0.5938, 0.7766, 0.5889, 0.7697, 0.5563, 0.8256, 0.5, 0.875, 0.5, 0.625, 0.7019, 0.6976, 0.6288, 0.6976, 0.6288, 0.6853, 0.6412, 0.625, 0.7019, 0.8137, 0.75, 0.7518, 0.6854, 0.7518, 0.6854, 0.7644, 0.6985, 0.8137, 0.75, 0.7518, 0.6854, 0.6913, 0.75, 0.6913, 0.75, 0.7414, 0.6964, 0.7518, 0.6854, 0.625, 0.5, 0.625, 0.5529, 0.6976, 0.6288, 0.7256, 0.6006, 0.7801, 0.6551, 0.767, 0.6691, 0.767, 0.6691, 0.7801, 0.6551, 0.875, 0.7419, 0.875, 0.6819, 0.8114, 0.6217, 0.7839, 0.6511, 0.625, 0.75, 0.6913, 0.75, 0.7518, 0.6854, 0.7216, 0.6538, 0.875, 0.501, 0.875, 0.5, 0.8256, 0.5, 0.7564, 0.5697, 0.7771, 0.5893, 0.7818, 0.5938, 0.6319, 0.5, 0.625, 0.5, 0.7256, 0.6006, 0.7293, 0.5969, 0.6827, 0.5, 0.7428, 0.5568, 0.7367, 0.5895, 0.7256, 0.6006, 0.625, 0.5, 0.6319, 0.5, 0.8137, 0.75, 0.875, 0.75, 0.7801, 0.6551, 0.7518, 0.6854, 0.8137, 0.75, 0.7644, 0.6985, 0.7709, 0.665, 0.7801, 0.6551, 0.875, 0.75, 0.7564, 0.5697, 0.8256, 0.5, 0.8256, 0.5, 0.7697, 0.5563, 0.7564, 0.5697, 0.7171, 0.6491, 0.7216, 0.6538, 0.7502, 0.6252, 0.7456, 0.6206, 0.7923, 0.6421, 0.7801, 0.6551, 0.7709, 0.665, 0.7709, 0.665, 0.7801, 0.6551, 0.7923, 0.6421, 0.625, 0.741, 0.625, 0.75, 0.7216, 0.6538, 0.7171, 0.6491, 0.7494, 0.6169, 0.754, 0.6215, 0.7818, 0.5938, 0.7771, 0.5893, 0.625, 0.7019, 0.6853, 0.6412, 0.7169, 0.649, 0.7216, 0.6538, 0.625, 0.75, 0.625, 0.741, 0.7801, 0.6551, 0.7502, 0.6252, 0.7216, 0.6538, 0.7518, 0.6854, 0.7839, 0.6511, 0.754, 0.6215, 0.7502, 0.6252, 0.7801, 0.6551, 0.875, 0.5539, 0.875, 0.501, 0.7818, 0.5938, 0.8114, 0.6217, 0.875, 0.75, 0.7801, 0.6551, 0.7923, 0.6421, 0.8244, 0.634, 0.875, 0.6819, 0.875, 0.7419, 0.625, 0.741, 0.625, 0.7019, 0.625, 0.7019, 0.625, 0.741, 0.625, 0.5529, 0.625, 0.5, 0.625, 0.5, 0.625, 0.5529, 0.8256, 0.5, 0.875, 0.5, 0.875, 0.5, 0.8256, 0.5, 0.8114, 0.6217, 0.875, 0.6819, 0.875, 0.6819, 0.8244, 0.634, 0.8114, 0.6217, 0.875, 0.5, 0.875, 0.501, 0.875, 0.501, 0.875, 0.5, 0.7325, 0.6652, 0.7216, 0.6538, 0.7169, 0.649, 0.7169, 0.649, 0.7216, 0.6538, 0.7325, 0.6652, 0.6913, 0.75, 0.625, 0.75, 0.625, 0.75, 0.6913, 0.75, 0.875, 0.7419, 0.875, 0.75, 0.875, 0.75, 0.875, 0.7419, 0.875, 0.75, 0.8137, 0.75, 0.8137, 0.75, 0.875, 0.75, 0.625, 0.5, 0.7256, 0.6006, 0.7173, 0.609, 0.6847, 0.6153, 0.625, 0.5529, 0.625, 0.75, 0.7216, 0.6538, 0.7325, 0.6652, 0.7414, 0.6964, 0.6913, 0.75, 0.6319, 0.5, 0.6827, 0.5, 0.6827, 0.5, 0.6319, 0.5, 0.7256, 0.6006, 0.7367, 0.5895, 0.7367, 0.5895, 0.7256, 0.6006, 0.7173, 0.609, 0.7173, 0.609, 0.875, 0.5539, 0.8243, 0.608, 0.7911, 0.6026, 0.7818, 0.5938, 0.875, 0.501, 0.875, 0.501, 0.875, 0.5539, 0.875, 0.5539, 0.875, 0.501, 0.6976, 0.6288, 0.625, 0.5529, 0.625, 0.5529, 0.625, 0.5529, 0.6847, 0.6153, 0.6976, 0.6288, 0.7818, 0.5938, 0.7911, 0.6026, 0.8114, 0.6217, 0.8114, 0.6217, 0.7952, 0.6064, 0.7818, 0.5938, 0.8114, 0.6217, 0.7923, 0.6421, 0.7801, 0.6551, 0.7801, 0.6551, 0.7962, 0.638, 0.8114, 0.6217, 0.7564, 0.5697, 0.7766, 0.5889, 0.7818, 0.5938, 0.7818, 0.5938, 0.7726, 0.585, 0.7564, 0.5697, 0.7216, 0.6538, 0.7169, 0.649, 0.6976, 0.6288, 0.6976, 0.6288, 0.7131, 0.6449, 0.7216, 0.6538, 0.7518, 0.6854, 0.7325, 0.6652, 0.7216, 0.6538, 0.7216, 0.6538, 0.7364, 0.6693, 0.7518, 0.6854, 0.7364, 0.6693, 0.7216, 0.6538, 0.7131, 0.6449, 0.7131, 0.6449, 0.7216, 0.6538, 0.7364, 0.6693, 0.7726, 0.585, 0.7818, 0.5938, 0.7818, 0.5938, 0.7694, 0.582, 0.7695, 0.5821, 0.7818, 0.5938, 0.7818, 0.5938, 0.7726, 0.585, 0.7952, 0.6064, 0.7962, 0.638, 0.7801, 0.6551, 0.7502, 0.6252, 0.7818, 0.5938, 0.6976, 0.6288, 0.7173, 0.609, 0.7256, 0.6006, 0.7256, 0.6006, 0.7134, 0.613, 0.6976, 0.6288, 0.7818, 0.5938, 0.7952, 0.6064, 0.7952, 0.6064, 0.7818, 0.5938, 0.7818, 0.5938, 0.7952, 0.6064, 0.7952, 0.6064, 0.7818, 0.5938, 0.7256, 0.6006, 0.7367, 0.5895, 0.7564, 0.5697, 0.7564, 0.5697, 0.7407, 0.5855, 0.7256, 0.6006, 0.7801, 0.6551, 0.7709, 0.665, 0.7518, 0.6854, 0.7518, 0.6854, 0.767, 0.6691, 0.7801, 0.6551, 0.7131, 0.6449, 0.7134, 0.613, 0.7256, 0.6006, 0.7502, 0.6252, 0.7216, 0.6538, 0.7256, 0.6006, 0.7407, 0.5855, 0.7726, 0.585, 0.7818, 0.5938, 0.7502, 0.6252, 0.7801, 0.6551, 0.767, 0.6691, 0.7364, 0.6693, 0.7216, 0.6538, 0.7502, 0.6252, 0.7962, 0.638, 0.7801, 0.6551, 0.7801, 0.6551, 0.7962, 0.638, 0.7256, 0.6006, 0.7407, 0.5855, 0.7407, 0.5855, 0.7256, 0.6006, 0.7134, 0.613, 0.7134, 0.613, 0.7818, 0.5938, 0.7952, 0.6064, 0.7952, 0.6064, 0.7818, 0.5938, 0.7695, 0.5821, 0.7694, 0.582, 0.7694, 0.582, 0.7695, 0.5821, 0.7952, 0.6064, 0.7818, 0.5938, 0.7818, 0.5938, 0.7952, 0.6064, 0.7818, 0.5938, 0.7695, 0.5821, 0.7695, 0.5821, 0.7818, 0.5938, 0.7694, 0.582, 0.7818, 0.5938, 0.7818, 0.5938, 0.7694, 0.582, 0.7952, 0.6064, 0.7952, 0.6064, 0.7952, 0.6064, 0.7952, 0.6064, 0.875, 0.5539, 0.8114, 0.6217, 0.8114, 0.6217, 0.8243, 0.608, 0.875, 0.5539, 0.7766, 0.5889, 0.7818, 0.5938, 0.7911, 0.6026, 0.7911, 0.6026, 0.7818, 0.5938, 0.7766, 0.5889, 0.7818, 0.5938, 0.7952, 0.6064, 0.7952, 0.6064, 0.7818, 0.5938, 0.7695, 0.5821, 0.7694, 0.582, 0.7766, 0.5889, 0.7559, 0.5692, 0.7428, 0.5568, 0.7564, 0.5697, 0.7697, 0.5563, 0.7923, 0.6421, 0.8115, 0.6216, 0.8243, 0.608, 0.8114, 0.6217, 0.8244, 0.634, 0.7325, 0.6652, 0.7508, 0.6843, 0.7644, 0.6985, 0.7518, 0.6854, 0.7414, 0.6964, 0.7173, 0.609, 0.6972, 0.6293, 0.6853, 0.6412, 0.6976, 0.6288, 0.6847, 0.6153, 0.7911, 0.6026, 0.8115, 0.6218, 0.8114, 0.6217, 0.7709, 0.665, 0.7528, 0.6843, 0.7518, 0.6854, 0.7169, 0.649, 0.6972, 0.6283, 0.6976, 0.6288, 0.7367, 0.5895, 0.7569, 0.5692, 0.7564, 0.5697, 0.7962, 0.638, 0.8115, 0.6217, 0.8114, 0.6217, 0.7364, 0.6693, 0.751, 0.6845, 0.7518, 0.6854, 0.7134, 0.613, 0.6973, 0.6292, 0.6976, 0.6288, 0.7726, 0.585, 0.756, 0.5693, 0.7564, 0.5697, 0.7766, 0.5889, 0.7766, 0.5889, 0.7367, 0.5895, 0.7367, 0.5895, 0.7709, 0.665, 0.7709, 0.665, 0.7325, 0.6652, 0.7325, 0.6652, 0.7911, 0.6026, 0.7911, 0.6026, 0.7923, 0.6421, 0.7923, 0.6421, 0.7169, 0.649, 0.7169, 0.649, 0.7173, 0.609, 0.7173, 0.609, 0.7726, 0.585, 0.7726, 0.585, 0.7407, 0.5855, 0.7407, 0.5855, 0.767, 0.6691, 0.767, 0.6691, 0.7364, 0.6693, 0.7364, 0.6693, 0.7952, 0.6064, 0.7952, 0.6064, 0.7962, 0.638, 0.7962, 0.638, 0.7131, 0.6449, 0.7131, 0.6449, 0.7134, 0.613, 0.7134, 0.613, 0.6827, 0.5, 0.7564, 0.5697, 0.7564, 0.5697, 0.7428, 0.5568, 0.6827, 0.5, 0.6827, 0.5, 0.6319, 0.5, 0.6827, 0.5, 0.6827, 0.5, 0.6319, 0.5, 0.625, 0.5529, 0.625, 0.5, 0.625, 0.5, 0.625, 0.5529, 0.625, 0.5, 0.6319, 0.5, 0.6319, 0.5, 0.625, 0.5, 0.625, 0.5, 0.6319, 0.5, 0.6319, 0.5, 0.625, 0.5, 0.875, 0.6819, 0.875, 0.7419, 0.875, 0.7419, 0.875, 0.6819, 0.8114, 0.6217, 0.7818, 0.5938, 0.754, 0.6215, 0.7839, 0.6511, 0.7456, 0.6206, 0.7502, 0.6252, 0.754, 0.6215, 0.7494, 0.6169, 0.6827, 0.5, 0.6319, 0.5, 0.7293, 0.5969, 0.7564, 0.5697, 0.875, 0.75, 0.875, 0.7419, 0.7839, 0.6511, 0.7801, 0.6551, 0.7256, 0.6006, 0.7456, 0.6206, 0.7494, 0.6169, 0.7293, 0.5969, 0.625, 0.75, 0.625, 0.741, 0.625, 0.741, 0.625, 0.75, 0.7293, 0.5969, 0.7494, 0.6169, 0.7771, 0.5893, 0.7564, 0.5697, 0.625, 0.7019, 0.625, 0.741, 0.7171, 0.6491, 0.6976, 0.6288, 0.6976, 0.6288, 0.7171, 0.6491, 0.7456, 0.6206, 0.7256, 0.6006, 0.0, 0.0, 0.0, 0.0, 0.0, 0.0, 0.0, 0.0, 0.0, 0.0, 0.0, 0.0, 0.0, 0.0, 0.0, 0.0, 0.0, 0.0, 0.0, 0.0, 0.0, 0.0, 0.0, 0.0, 0.0, 0.0, 0.0, 0.0, 0.0, 0.0, 0.0, 0.0, 0.0, 0.0, 0.0, 0.0, 0.0, 0.0, 0.0, 0.0, 0.0, 0.0, 0.0, 0.0, 0.0, 0.0, 0.0, 0.0, 0.0, 0.0, 0.0, 0.0, 0.0, 0.0, 0.0, 0.0, 0.0, 0.0, 0.0, 0.0, 0.0, 0.0, 0.0, 0.0, 0.0, 0.0, 0.0, 0.0, 0.0, 0.0, 0.0, 0.0, 0.0, 0.0, 0.0, 0.0, 0.0, 0.0, 0.0, 0.0, 0.0, 0.0, 0.0, 0.0, 0.0, 0.0, 0.0, 0.0, 0.0, 0.0, 0.0, 0.0, 0.0, 0.0, 0.0, 0.0, 0.0, 0.0, 0.0, 0.0, 0.0, 0.0, 0.0, 0.0, 0.0, 0.0, 0.0, 0.0, 0.0, 0.0, 0.0, 0.0, 0.0, 0.0, 0.0, 0.0, 0.0, 0.0, 0.0, 0.0, 0.0, 0.0, 0.0, 0.0, 0.0, 0.0, 0.0, 0.0, 0.0, 0.0, 0.0, 0.0, 0.0, 0.0, 0.0, 0.0, 0.0, 0.0, 0.0, 0.0, 0.0, 0.0, 0.0, 0.0, 0.0, 0.0, 0.0, 0.0, 0.0, 0.0, 0.0, 0.0, 0.0, 0.0, 0.0, 0.0, 0.0, 0.0, 0.0, 0.0, 0.0, 0.0, 0.0, 0.0, 0.0, 0.0, 0.0, 0.0, 0.0, 0.0, 0.0, 0.0, 0.0, 0.0, 0.0, 0.0, 0.0, 0.0, 0.0, 0.0, 0.0, 0.0, 0.0, 0.0, 0.0, 0.0, 0.0, 0.0, 0.0, 0.0, 0.0, 0.0, 0.0, 0.0, 0.0, 0.0, 0.0, 0.0, 0.0, 0.0, 0.0, 0.0, 0.0, 0.0, 0.0, 0.0, 0.0, 0.0, 0.0, 0.0, 0.0, 0.0, 0.0, 0.0, 0.0, 0.0, 0.0, 0.0, 0.0, 0.0, 0.0, 0.0, 0.0, 0.0, 0.0, 0.0, 0.0, 0.0, 0.0, 0.0, 0.0, 0.0, 0.0, 0.0, 0.0, 0.0, 0.0, 0.0, 0.0, 0.0, 0.0, 0.0, 0.0, 0.0, 0.0, 0.0, 0.0, 0.0, 0.0, 0.0, 0.0, 0.0, 0.0, 0.0, 0.0, 0.0, 0.0, 0.0, 0.0, 0.0, 0.0, 0.0, 0.0, 0.0, 0.0, 0.0, 0.0, 0.0, 0.0, 0.0, 0.0, 0.0, 0.0, 0.0, 0.0, 0.0, 0.0, 0.0, 0.0, 0.0, 0.0, 0.0, 0.0, 0.0, 0.0, 0.0, 0.0, 0.0])
me_c_rculo_010.use_remesh_preserve_volume = False
me_c_rculo_010.use_remesh_preserve_attributes = False
me_c_rculo_010.use_mirror_vertex_groups = False
me_c_rculo_010.update()
me_c_rculo_001 = bpy.data.meshes.new('Círculo.001')
me_c_rculo_001.from_pydata([(0.0, 1.0, 0.0), (-0.7071, 0.7071, 0.0), (-1.0, -4.371e-08, 0.0), (-0.7071, -0.7071, 0.0), (8.742e-08, -1.0, 0.0), (0.7071, -0.7071, 0.0), (1.0, 1.192e-08, 0.0), (0.7071, 0.7071, 0.0), (-0.7071, 0.7071, 0.1609), (0.0, 1.0, 0.1609), (-1.0, -4.371e-08, 0.1609), (-0.7071, -0.7071, 0.1609), (8.742e-08, -1.0, 0.1609), (0.7071, -0.7071, 0.1609), (1.0, 1.192e-08, 0.1609), (0.7071, 0.7071, 0.1609), (-0.2294, 0.2294, 0.1609), (7.451e-09, 0.3245, 0.1609), (-0.3245, 5.849e-09, 0.1609), (-0.2294, -0.2294, 0.1609), (2.092e-08, -0.3245, 0.1609), (0.2294, -0.2294, 0.1609), (0.3245, 9.001e-09, 0.1609), (0.2294, 0.2294, 0.1609), (-0.1375, 0.1375, 0.3578), (4.466e-09, 0.1945, 0.3578), (-0.1945, 4.998e-09, 0.3578), (-0.1375, -0.1375, 0.3578), (1.254e-08, -0.1945, 0.3578), (0.1375, -0.1375, 0.3578), (0.1945, 6.888e-09, 0.3578), (0.1375, 0.1375, 0.3578)], [], [(1, 0, 7, 6, 5, 4, 3, 2), (8, 10, 18, 16), (0, 1, 8, 9), (7, 0, 9, 15), (5, 6, 14, 13), (3, 4, 12, 11), (1, 2, 10, 8), (6, 7, 15, 14), (4, 5, 13, 12), (2, 3, 11, 10), (23, 17, 25, 31), (14, 15, 23, 22), (12, 13, 21, 20), (10, 11, 19, 18), (9, 8, 16, 17), (15, 9, 17, 23), (13, 14, 22, 21), (11, 12, 20, 19), (24, 26, 27, 28, 29, 30, 31, 25), (21, 22, 30, 29), (19, 20, 28, 27), (16, 18, 26, 24), (22, 23, 31, 30), (20, 21, 29, 28), (18, 19, 27, 26), (17, 16, 24, 25)])
_uv = me_c_rculo_001.uv_layers.new(name='Mapa UV')
_uv.uv.foreach_set('vector', [0.0, 0.0, 0.0, 0.0, 0.0, 0.0, 0.0, 0.0, 0.0, 0.0, 0.0, 0.0, 0.0, 0.0, 0.0, 0.0, 0.0, 0.0, 0.0, 0.0, 0.0, 0.0, 0.0, 0.0, 0.0, 0.0, 0.0, 0.0, 0.0, 0.0, 0.0, 0.0, 0.0, 0.0, 0.0, 0.0, 0.0, 0.0, 0.0, 0.0, 0.0, 0.0, 0.0, 0.0, 0.0, 0.0, 0.0, 0.0, 0.0, 0.0, 0.0, 0.0, 0.0, 0.0, 0.0, 0.0, 0.0, 0.0, 0.0, 0.0, 0.0, 0.0, 0.0, 0.0, 0.0, 0.0, 0.0, 0.0, 0.0, 0.0, 0.0, 0.0, 0.0, 0.0, 0.0, 0.0, 0.0, 0.0, 0.0, 0.0, 0.0, 0.0, 0.0, 0.0, 0.0, 0.0, 0.0, 0.0, 0.0, 0.0, 0.0, 0.0, 0.0, 0.0, 0.0, 0.0, 0.0, 0.0, 0.0, 0.0, 0.0, 0.0, 0.0, 0.0, 0.0, 0.0, 0.0, 0.0, 0.0, 0.0, 0.0, 0.0, 0.0, 0.0, 0.0, 0.0, 0.0, 0.0, 0.0, 0.0, 0.0, 0.0, 0.0, 0.0, 0.0, 0.0, 0.0, 0.0, 0.0, 0.0, 0.0, 0.0, 0.0, 0.0, 0.0, 0.0, 0.0, 0.0, 0.0, 0.0, 0.0, 0.0, 0.0, 0.0, 0.0, 0.0, 0.0, 0.0, 0.0, 0.0, 0.0, 0.0, 0.0, 0.0, 0.0, 0.0, 0.0, 0.0, 0.0, 0.0, 0.0, 0.0, 0.0, 0.0, 0.0, 0.0, 0.0, 0.0, 0.0, 0.0, 0.0, 0.0, 0.0, 0.0, 0.0, 0.0, 0.0, 0.0, 0.0, 0.0, 0.0, 0.0, 0.0, 0.0, 0.0, 0.0, 0.0, 0.0, 0.0, 0.0, 0.0, 0.0, 0.0, 0.0, 0.0, 0.0, 0.0, 0.0, 0.0, 0.0, 0.0, 0.0, 0.0, 0.0, 0.0, 0.0, 0.0, 0.0, 0.0, 0.0, 0.0, 0.0, 0.0, 0.0, 0.0, 0.0, 0.0, 0.0, 0.0, 0.0, 0.0, 0.0, 0.0, 0.0])
me_c_rculo_001.use_remesh_preserve_volume = False
me_c_rculo_001.use_remesh_preserve_attributes = False
me_c_rculo_001.use_mirror_vertex_groups = False
me_c_rculo_001.update()
me_c_rculo_002 = bpy.data.meshes.new('Círculo.002')
me_c_rculo_002.from_pydata([(0.0, 1.0, 0.0), (-0.7071, 0.7071, 0.0), (-1.0, -4.371e-08, 0.0), (-0.7071, -0.7071, 0.0), (8.742e-08, -1.0, 0.0), (0.7071, -0.7071, 0.0), (1.0, 1.192e-08, 0.0), (0.7071, 0.7071, 0.0), (-0.7071, 0.7071, 0.1074), (0.0, 1.0, 0.1074), (-1.0, -4.371e-08, 0.1074), (-0.7071, -0.7071, 0.1074), (8.742e-08, -1.0, 0.1074), (0.7071, -0.7071, 0.1074), (1.0, 1.192e-08, 0.1074), (0.7071, 0.7071, 0.1074), (-0.7071, 0.7071, -5.114), (-3.633e-07, 1.0, -5.114), (-1.0, -1.838e-07, -5.114), (-0.7071, -0.7071, -5.114), (-2.759e-07, -1.0, -5.114), (0.7071, -0.7071, -5.114), (1.0, -1.281e-07, -5.114), (0.7071, 0.7071, -5.114), (-1.789, 1.789, -5.212), (-9.383e-07, 2.531, -5.212), (-2.531, -4.689e-07, -5.212), (-1.789, -1.789, -5.212), (-7.171e-07, -2.531, -5.212), (1.789, -1.789, -5.212), (2.531, -3.281e-07, -5.212), (1.789, 1.789, -5.212), (-1.789, 1.789, -13.15), (-1.491e-06, 2.531, -13.15), (-2.531, -7.135e-07, -13.15), (-1.789, -1.789, -13.15), (-1.269e-06, -2.531, -13.15), (1.789, -1.789, -13.15), (2.531, -5.727e-07, -13.15), (1.789, 1.789, -13.15), (1.789, -1.789, -6.346), (1.789, -1.789, -7.48), (1.789, -1.789, -8.614), (1.789, -1.789, -9.747), (1.789, -1.789, -10.88), (1.789, -1.789, -12.01), (2.531, -5.378e-07, -12.01), (2.531, -5.028e-07, -10.88), (2.531, -4.679e-07, -9.747), (2.531, -4.329e-07, -8.614), (2.531, -3.98e-07, -7.48), (2.531, -3.63e-07, -6.346), (-1.789, -1.789, -6.346), (-1.789, -1.789, -7.48), (-1.789, -1.789, -8.614), (-1.789, -1.789, -9.747), (-1.789, -1.789, -10.88), (-1.789, -1.789, -12.01), (-1.19e-06, -2.531, -12.01), (-1.112e-06, -2.531, -10.88), (-1.033e-06, -2.531, -9.747), (-9.538e-07, -2.531, -8.614), (-8.749e-07, -2.531, -7.48), (-7.96e-07, -2.531, -6.346), (-1.789, 1.789, -6.346), (-1.789, 1.789, -7.48), (-1.789, 1.789, -8.614), (-1.789, 1.789, -9.747), (-1.789, 1.789, -10.88), (-1.789, 1.789, -12.01), (-2.531, -6.786e-07, -12.01), (-2.531, -6.436e-07, -10.88), (-2.531, -6.087e-07, -9.747), (-2.531, -5.737e-07, -8.614), (-2.531, -5.388e-07, -7.48), (-2.531, -5.038e-07, -6.346), (1.789, 1.789, -12.01), (1.789, 1.789, -10.88), (1.789, 1.789, -9.747), (1.789, 1.789, -8.614), (1.789, 1.789, -7.48), (1.789, 1.789, -6.346), (-1.017e-06, 2.531, -6.346), (-1.096e-06, 2.531, -7.48), (-1.175e-06, 2.531, -8.614), (-1.254e-06, 2.531, -9.747), (-1.333e-06, 2.531, -10.88), (-1.412e-06, 2.531, -12.01), (1.167, -1.167, -6.342), (1.167, -1.167, -7.477), (1.167, -1.167, -8.613), (1.167, -1.167, -9.748), (1.167, -1.167, -10.88), (1.167, -1.167, -12.02), (1.651, -1.576e-06, -12.02), (1.651, -1.547e-06, -10.88), (1.651, -1.518e-06, -9.748), (1.651, -1.489e-06, -8.613), (1.651, -1.46e-06, -7.477), (1.651, -1.431e-06, -6.342), (-1.167, -1.167, -6.342), (-1.167, -1.167, -7.477), (-1.167, -1.167, -8.613), (-1.167, -1.167, -9.748), (-1.167, -1.167, -10.88), (-1.167, -1.167, -12.02), (-2.891e-06, -1.651, -12.02), (-2.809e-06, -1.651, -10.88), (-2.727e-06, -1.651, -9.748), (-2.646e-06, -1.651, -8.613), (-2.564e-06, -1.651, -7.477), (-2.483e-06, -1.651, -6.342), (-1.167, 1.167, -6.342), (-1.167, 1.167, -7.477), (-1.167, 1.167, -8.613), (-1.167, 1.167, -9.748), (-1.167, 1.167, -10.88), (-1.167, 1.167, -12.02), (-1.651, -1.569e-06, -12.02), (-1.651, -1.54e-06, -10.88), (-1.651, -1.512e-06, -9.748), (-1.651, -1.483e-06, -8.613), (-1.651, -1.454e-06, -7.477), (-1.651, -1.425e-06, -6.342), (1.167, 1.167, -12.02), (1.167, 1.167, -10.88), (1.167, 1.167, -9.748), (1.167, 1.167, -8.613), (1.167, 1.167, -7.477), (1.167, 1.167, -6.342), (-2.529e-06, 1.651, -6.342), (-2.61e-06, 1.651, -7.477), (-2.692e-06, 1.651, -8.613), (-2.773e-06, 1.651, -9.748), (-2.855e-06, 1.651, -10.88), (-2.937e-06, 1.651, -12.02), (-0.79, 0.79, -13.15), (-1.686e-06, 1.117, -13.15), (-1.117, -5.436e-07, -13.15), (-0.79, -0.79, -13.15), (-1.663e-06, -1.117, -13.15), (0.79, -0.79, -13.15), (1.117, -5.569e-07, -13.15), (0.79, 0.79, -13.15), (-0.516, 0.516, -1.16), (-6.652e-06, 0.7297, -1.16), (-0.7297, -1.479e-06, -1.16), (-0.516, -0.516, -1.16), (-6.671e-06, -0.7297, -1.16), (0.516, -0.516, -1.16), (0.7297, -1.521e-06, -1.16), (0.516, 0.516, -1.16)], [], [(2, 1, 16, 18), (8, 10, 11, 12, 13, 14, 15, 9), (5, 6, 14, 13), (3, 4, 12, 11), (1, 2, 10, 8), (6, 7, 15, 14), (4, 5, 13, 12), (2, 3, 11, 10), (0, 1, 8, 9), (7, 0, 9, 15), (23, 22, 30, 31), (7, 6, 22, 23), (5, 4, 20, 21), (3, 2, 18, 19), (1, 0, 17, 16), (0, 7, 23, 17), (6, 5, 21, 22), (4, 3, 19, 20), (46, 45, 37, 38), (21, 20, 28, 29), (19, 18, 26, 27), (16, 17, 25, 24), (17, 23, 31, 25), (22, 21, 29, 30), (20, 19, 27, 28), (18, 16, 24, 26), (37, 36, 140, 141), (58, 57, 35, 36), (70, 69, 32, 34), (76, 46, 38, 39), (45, 58, 36, 37), (57, 70, 34, 35), (69, 87, 33, 32), (87, 76, 39, 33), (25, 31, 81, 82), (73, 66, 114, 121), (83, 80, 79, 84), (76, 87, 135, 124), (85, 78, 77, 86), (43, 48, 96, 91), (24, 25, 82, 64), (40, 63, 111, 88), (65, 83, 84, 66), (65, 74, 122, 113), (67, 85, 86, 68), (86, 77, 125, 134), (27, 26, 75, 52), (49, 42, 90, 97), (53, 74, 73, 54), (70, 57, 105, 118), (55, 72, 71, 56), (75, 64, 112, 123), (29, 28, 63, 40), (78, 85, 133, 126), (41, 62, 61, 42), (41, 50, 98, 89), (43, 60, 59, 44), (56, 71, 119, 104), (31, 30, 51, 81), (46, 76, 124, 94), (80, 50, 49, 79), (84, 79, 127, 132), (78, 48, 47, 77), (51, 40, 88, 99), (26, 24, 64, 75), (72, 55, 103, 120), (74, 65, 66, 73), (77, 47, 95, 125), (72, 67, 68, 71), (80, 83, 131, 128), (28, 27, 52, 63), (57, 58, 106, 105), (62, 53, 54, 61), (54, 73, 121, 102), (60, 55, 56, 59), (48, 78, 126, 96), (30, 29, 40, 51), (82, 81, 129, 130), (50, 41, 42, 49), (59, 56, 104, 107), (48, 43, 44, 47), (74, 53, 101, 122), (130, 129, 128, 131), (132, 127, 126, 133), (134, 125, 124, 135), (112, 130, 131, 113), (114, 132, 133, 115), (116, 134, 135, 117), (100, 123, 122, 101), (102, 121, 120, 103), (104, 119, 118, 105), (88, 111, 110, 89), (90, 109, 108, 91), (92, 107, 106, 93), (129, 99, 98, 128), (127, 97, 96, 126), (125, 95, 94, 124), (123, 112, 113, 122), (121, 114, 115, 120), (119, 116, 117, 118), (111, 100, 101, 110), (109, 102, 103, 108), (107, 104, 105, 106), (99, 88, 89, 98), (97, 90, 91, 96), (95, 92, 93, 94), (62, 41, 89, 110), (47, 44, 92, 95), (64, 82, 130, 112), (67, 72, 120, 115), (42, 61, 109, 90), (45, 46, 94, 93), (83, 65, 113, 131), (71, 68, 116, 119), (60, 43, 91, 108), (66, 84, 132, 114), (69, 70, 118, 117), (44, 59, 107, 92), (85, 67, 115, 133), (63, 52, 100, 111), (58, 45, 93, 106), (68, 86, 134, 116), (53, 62, 110, 101), (81, 51, 99, 129), (87, 69, 117, 135), (61, 54, 102, 109), (50, 80, 128, 98), (52, 75, 123, 100), (55, 60, 108, 103), (79, 49, 97, 127), (142, 141, 149, 150), (35, 34, 138, 139), (32, 33, 137, 136), (33, 39, 143, 137), (38, 37, 141, 142), (36, 35, 139, 140), (34, 32, 136, 138), (39, 38, 142, 143), (144, 145, 151, 150, 149, 148, 147, 146), (140, 139, 147, 148), (138, 136, 144, 146), (143, 142, 150, 151), (141, 140, 148, 149), (139, 138, 146, 147), (136, 137, 145, 144), (137, 143, 151, 145)])
_uv = me_c_rculo_002.uv_layers.new(name='Mapa UV')
_uv.uv.foreach_set('vector', [0.0, 0.0, 0.0, 0.0, 0.0, 0.0, 0.0, 0.0, 0.0, 0.0, 0.0, 0.0, 0.0, 0.0, 0.0, 0.0, 0.0, 0.0, 0.0, 0.0, 0.0, 0.0, 0.0, 0.0, 0.0, 0.0, 0.0, 0.0, 0.0, 0.0, 0.0, 0.0, 0.0, 0.0, 0.0, 0.0, 0.0, 0.0, 0.0, 0.0, 0.0, 0.0, 0.0, 0.0, 0.0, 0.0, 0.0, 0.0, 0.0, 0.0, 0.0, 0.0, 0.0, 0.0, 0.0, 0.0, 0.0, 0.0, 0.0, 0.0, 0.0, 0.0, 0.0, 0.0, 0.0, 0.0, 0.0, 0.0, 0.0, 0.0, 0.0, 0.0, 0.0, 0.0, 0.0, 0.0, 0.0, 0.0, 0.0, 0.0, 0.0, 0.0, 0.0, 0.0, 0.0, 0.0, 0.0, 0.0, 0.0, 0.0, 0.0, 0.0, 0.0, 0.0, 0.0, 0.0, 0.0, 0.0, 0.0, 0.0, 0.0, 0.0, 0.0, 0.0, 0.0, 0.0, 0.0, 0.0, 0.0, 0.0, 0.0, 0.0, 0.0, 0.0, 0.0, 0.0, 0.0, 0.0, 0.0, 0.0, 0.0, 0.0, 0.0, 0.0, 0.0, 0.0, 0.0, 0.0, 0.0, 0.0, 0.0, 0.0, 0.0, 0.0, 0.0, 0.0, 0.0, 0.0, 0.0, 0.0, 0.0, 0.0, 0.0, 0.0, 0.0, 0.0, 0.0, 0.0, 0.0, 0.0, 0.0, 0.0, 0.0, 0.0, 0.0, 0.0, 0.0, 0.0, 0.0, 0.0, 0.0, 0.0, 0.0, 0.0, 0.0, 0.0, 0.0, 0.0, 0.0, 0.0, 0.0, 0.0, 0.0, 0.0, 0.0, 0.0, 0.0, 0.0, 0.0, 0.0, 0.0, 0.0, 0.0, 0.0, 0.0, 0.0, 0.0, 0.0, 0.0, 0.0, 0.0, 0.0, 0.0, 0.0, 0.0, 0.0, 0.0, 0.0, 0.0, 0.0, 0.0, 0.0, 0.0, 0.0, 0.0, 0.0, 0.0, 0.0, 0.0, 0.0, 0.0, 0.0, 0.0, 0.0, 0.0, 0.0, 0.0, 0.0, 0.0, 0.0, 0.0, 0.0, 0.0, 0.0, 0.0, 0.0, 0.0, 0.0, 0.0, 0.0, 0.0, 0.0, 0.0, 0.0, 0.0, 0.0, 0.0, 0.0, 0.0, 0.0, 0.0, 0.0, 0.0, 0.0, 0.0, 0.0, 0.0, 0.0, 0.0, 0.0, 0.0, 0.0, 0.0, 0.0, 0.0, 0.0, 0.0, 0.0, 0.0, 0.0, 0.0, 0.0, 0.0, 0.0, 0.0, 0.0, 0.0, 0.0, 0.0, 0.0, 0.0, 0.0, 0.0, 0.0, 0.0, 0.0, 0.0, 0.0, 0.0, 0.0, 0.0, 0.0, 0.0, 0.0, 0.0, 0.0, 0.0, 0.0, 0.0, 0.0, 0.0, 0.0, 0.0, 0.0, 0.0, 0.0, 0.0, 0.0, 0.0, 0.0, 0.0, 0.0, 0.0, 0.0, 0.0, 0.0, 0.0, 0.0, 0.0, 0.0, 0.0, 0.0, 0.0, 0.0, 0.0, 0.0, 0.0, 0.0, 0.0, 0.0, 0.0, 0.0, 0.0, 0.0, 0.0, 0.0, 0.0, 0.0, 0.0, 0.0, 0.0, 0.0, 0.0, 0.0, 0.0, 0.0, 0.0, 0.0, 0.0, 0.0, 0.0, 0.0, 0.0, 0.0, 0.0, 0.0, 0.0, 0.0, 0.0, 0.0, 0.0, 0.0, 0.0, 0.0, 0.0, 0.0, 0.0, 0.0, 0.0, 0.0, 0.0, 0.0, 0.0, 0.0, 0.0, 0.0, 0.0, 0.0, 0.0, 0.0, 0.0, 0.0, 0.0, 0.0, 0.0, 0.0, 0.0, 0.0, 0.0, 0.0, 0.0, 0.0, 0.0, 0.0, 0.0, 0.0, 0.0, 0.0, 0.0, 0.0, 0.0, 0.0, 0.0, 0.0, 0.0, 0.0, 0.0, 0.0, 0.0, 0.0, 0.0, 0.0, 0.0, 0.0, 0.0, 0.0, 0.0, 0.0, 0.0, 0.0, 0.0, 0.0, 0.0, 0.0, 0.0, 0.0, 0.0, 0.0, 0.0, 0.0, 0.0, 0.0, 0.0, 0.0, 0.0, 0.0, 0.0, 0.0, 0.0, 0.0, 0.0, 0.0, 0.0, 0.0, 0.0, 0.0, 0.0, 0.0, 0.0, 0.0, 0.0, 0.0, 0.0, 0.0, 0.0, 0.0, 0.0, 0.0, 0.0, 0.0, 0.0, 0.0, 0.0, 0.0, 0.0, 0.0, 0.0, 0.0, 0.0, 0.0, 0.0, 0.0, 0.0, 0.0, 0.0, 0.0, 0.0, 0.0, 0.0, 0.0, 0.0, 0.0, 0.0, 0.0, 0.0, 0.0, 0.0, 0.0, 0.0, 0.0, 0.0, 0.0, 0.0, 0.0, 0.0, 0.0, 0.0, 0.0, 0.0, 0.0, 0.0, 0.0, 0.0, 0.0, 0.0, 0.0, 0.0, 0.0, 0.0, 0.0, 0.0, 0.0, 0.0, 0.0, 0.0, 0.0, 0.0, 0.0, 0.0, 0.0, 0.0, 0.0, 0.0, 0.0, 0.0, 0.0, 0.0, 0.0, 0.0, 0.0, 0.0, 0.0, 0.0, 0.0, 0.0, 0.0, 0.0, 0.0, 0.0, 0.0, 0.0, 0.0, 0.0, 0.0, 0.0, 0.0, 0.0, 0.0, 0.0, 0.0, 0.0, 0.0, 0.0, 0.0, 0.0, 0.0, 0.0, 0.0, 0.0, 0.0, 0.0, 0.0, 0.0, 0.0, 0.0, 0.0, 0.0, 0.0, 0.0, 0.0, 0.0, 0.0, 0.0, 0.0, 0.0, 0.0, 0.0, 0.0, 0.0, 0.0, 0.0, 0.0, 0.0, 0.0, 0.0, 0.0, 0.0, 0.0, 0.0, 0.0, 0.0, 0.0, 0.0, 0.0, 0.0, 0.0, 0.0, 0.0, 0.0, 0.0, 0.0, 0.0, 0.0, 0.0, 0.0, 0.0, 0.0, 0.0, 0.0, 0.0, 0.0, 0.0, 0.0, 0.0, 0.0, 0.0, 0.0, 0.0, 0.0, 0.0, 0.0, 0.0, 0.0, 0.0, 0.0, 0.0, 0.0, 0.0, 0.0, 0.0, 0.0, 0.0, 0.0, 0.0, 0.0, 0.0, 0.0, 0.0, 0.0, 0.0, 0.0, 0.0, 0.0, 0.0, 0.0, 0.0, 0.0, 0.0, 0.0, 0.0, 0.0, 0.0, 0.0, 0.0, 0.0, 0.0, 0.0, 0.0, 0.0, 0.0, 0.0, 0.0, 0.0, 0.0, 0.0, 0.0, 0.0, 0.0, 0.0, 0.0, 0.0, 0.0, 0.0, 0.0, 0.0, 0.0, 0.0, 0.0, 0.0, 0.0, 0.0, 0.0, 0.0, 0.0, 0.0, 0.0, 0.0, 0.0, 0.0, 0.0, 0.0, 0.0, 0.0, 0.0, 0.0, 0.0, 0.0, 0.0, 0.0, 0.0, 0.0, 0.0, 0.0, 0.0, 0.0, 0.0, 0.0, 0.0, 0.0, 0.0, 0.0, 0.0, 0.0, 0.0, 0.0, 0.0, 0.0, 0.0, 0.0, 0.0, 0.0, 0.0, 0.0, 0.0, 0.0, 0.0, 0.0, 0.0, 0.0, 0.0, 0.0, 0.0, 0.0, 0.0, 0.0, 0.0, 0.0, 0.0, 0.0, 0.0, 0.0, 0.0, 0.0, 0.0, 0.0, 0.0, 0.0, 0.0, 0.0, 0.0, 0.0, 0.0, 0.0, 0.0, 0.0, 0.0, 0.0, 0.0, 0.0, 0.0, 0.0, 0.0, 0.0, 0.0, 0.0, 0.0, 0.0, 0.0, 0.0, 0.0, 0.0, 0.0, 0.0, 0.0, 0.0, 0.0, 0.0, 0.0, 0.0, 0.0, 0.0, 0.0, 0.0, 0.0, 0.0, 0.0, 0.0, 0.0, 0.0, 0.0, 0.0, 0.0, 0.0, 0.0, 0.0, 0.0, 0.0, 0.0, 0.0, 0.0, 0.0, 0.0, 0.0, 0.0, 0.0, 0.0, 0.0, 0.0, 0.0, 0.0, 0.0, 0.0, 0.0, 0.0, 0.0, 0.0, 0.0, 0.0, 0.0, 0.0, 0.0, 0.0, 0.0, 0.0, 0.0, 0.0, 0.0, 0.0, 0.0, 0.0, 0.0, 0.0, 0.0, 0.0, 0.0, 0.0, 0.0, 0.0, 0.0, 0.0, 0.0, 0.0, 0.0, 0.0, 0.0, 0.0, 0.0, 0.0, 0.0, 0.0, 0.0, 0.0, 0.0, 0.0, 0.0, 0.0, 0.0, 0.0, 0.0, 0.0, 0.0, 0.0, 0.0, 0.0, 0.0, 0.0, 0.0, 0.0, 0.0, 0.0, 0.0, 0.0, 0.0, 0.0, 0.0, 0.0, 0.0, 0.0, 0.0, 0.0, 0.0, 0.0, 0.0, 0.0, 0.0, 0.0, 0.0, 0.0, 0.0, 0.0, 0.0, 0.0, 0.0, 0.0, 0.0, 0.0, 0.0, 0.0, 0.0, 0.0, 0.0, 0.0, 0.0, 0.0, 0.0, 0.0, 0.0, 0.0, 0.0, 0.0, 0.0, 0.0, 0.0, 0.0, 0.0, 0.0, 0.0, 0.0, 0.0, 0.0, 0.0, 0.0, 0.0, 0.0, 0.0, 0.0, 0.0, 0.0, 0.0, 0.0, 0.0, 0.0, 0.0, 0.0, 0.0, 0.0, 0.0, 0.0, 0.0, 0.0, 0.0, 0.0, 0.0, 0.0, 0.0, 0.0, 0.0, 0.0, 0.0, 0.0, 0.0, 0.0, 0.0, 0.0, 0.0, 0.0, 0.0, 0.0, 0.0, 0.0, 0.0, 0.0, 0.0, 0.0, 0.0, 0.0, 0.0, 0.0, 0.0, 0.0, 0.0, 0.0, 0.0, 0.0, 0.0, 0.0, 0.0, 0.0, 0.0, 0.0, 0.0, 0.0, 0.0, 0.0, 0.0, 0.0, 0.0, 0.0, 0.0, 0.0, 0.0, 0.0, 0.0, 0.0, 0.0, 0.0, 0.0, 0.0, 0.0, 0.0, 0.0, 0.0, 0.0, 0.0, 0.0, 0.0, 0.0, 0.0, 0.0, 0.0, 0.0, 0.0, 0.0, 0.0, 0.0, 0.0, 0.0, 0.0, 0.0, 0.0, 0.0, 0.0, 0.0, 0.0, 0.0, 0.0, 0.0, 0.0, 0.0, 0.0, 0.0, 0.0, 0.0, 0.0, 0.0, 0.0, 0.0, 0.0, 0.0, 0.0, 0.0, 0.0, 0.0, 0.0, 0.0, 0.0, 0.0, 0.0, 0.0, 0.0, 0.0, 0.0, 0.0, 0.0, 0.0, 0.0, 0.0, 0.0, 0.0, 0.0, 0.0, 0.0, 0.0, 0.0, 0.0, 0.0, 0.0, 0.0, 0.0, 0.0, 0.0, 0.0, 0.0, 0.0, 0.0, 0.0, 0.0, 0.0, 0.0, 0.0, 0.0, 0.0, 0.0, 0.0, 0.0, 0.0, 0.0, 0.0, 0.0, 0.0, 0.0, 0.0, 0.0, 0.0, 0.0, 0.0, 0.0, 0.0, 0.0, 0.0, 0.0, 0.0, 0.0, 0.0, 0.0, 0.0, 0.0, 0.0, 0.0, 0.0, 0.0, 0.0, 0.0, 0.0, 0.0, 0.0, 0.0, 0.0, 0.0, 0.0, 0.0, 0.0, 0.0, 0.0, 0.0, 0.0, 0.0, 0.0, 0.0, 0.0, 0.0, 0.0, 0.0, 0.0, 0.0, 0.0, 0.0, 0.0, 0.0, 0.0, 0.0, 0.0, 0.0, 0.0, 0.0, 0.0, 0.0, 0.0, 0.0, 0.0, 0.0, 0.0, 0.0, 0.0, 0.0, 0.0, 0.0, 0.0, 0.0, 0.0, 0.0, 0.0, 0.0, 0.0, 0.0, 0.0, 0.0, 0.0, 0.0, 0.0, 0.0, 0.0, 0.0, 0.0, 0.0, 0.0, 0.0, 0.0, 0.0, 0.0, 0.0, 0.0, 0.0, 0.0, 0.0, 0.0, 0.0, 0.0, 0.0, 0.0, 0.0, 0.0, 0.0, 0.0])
me_c_rculo_002.use_remesh_preserve_volume = False
me_c_rculo_002.use_remesh_preserve_attributes = False
me_c_rculo_002.use_mirror_vertex_groups = False
me_c_rculo_002.update()
me_cubo_000 = bpy.data.meshes.new('Cubo.000')
me_cubo_000.from_pydata([(0.3772, -0.1643, 1.278), (0.05136, -0.5023, 1.278), (-0.06724, -0.5023, 1.278), (-0.3931, -0.1643, 1.278), (-0.3931, 0.1712, 1.278), (-0.06724, 0.5093, 1.278), (0.05136, 0.5093, 1.278), (0.3772, 0.1712, 1.278), (0.5435, 0.3921, 2.264), (0.2189, 0.7277, 2.264), (0.5435, 0.3921, 2.264), (0.2184, 0.7277, 1.554), (0.5435, 0.3911, 1.554), (0.2189, -0.7208, 2.264), (0.5435, -0.3852, 2.264), (0.5435, -0.3842, 1.554), (0.2184, -0.7208, 1.554), (-0.2348, 0.7277, 2.264), (-0.5594, 0.3921, 2.264), (-0.2342, 0.7277, 1.554), (-0.5594, 0.3911, 1.554), (-0.5594, -0.3852, 2.264), (-0.2348, -0.7208, 2.264), (0.2189, 0.7277, 2.264), (-0.5594, -0.3842, 1.554), (-0.2342, -0.7208, 1.554), (0.5435, 0.3921, 2.267), (0.5435, 0.3921, 2.267), (0.2189, 0.7277, 2.267), (-0.5594, -0.3852, 2.267), (-0.2348, -0.7208, 2.267), (0.2189, 0.7277, 2.267), (-0.5594, 0.3921, 2.267), (-0.2348, 0.7277, 2.267), (0.5435, -0.3852, 2.267), (0.2189, -0.7208, 2.267), (0.4793, 0.3545, 2.267), (0.4793, 0.3545, 2.267), (0.1987, 0.6445, 2.267), (-0.474, -0.3174, 2.267), (-0.1935, -0.6074, 2.267), (0.1987, 0.6445, 2.267), (-0.474, 0.3545, 2.267), (-0.1935, 0.6445, 2.267), (0.4793, -0.3174, 2.267), (0.1987, -0.6074, 2.267), (0.3879, 0.3009, 1.574), (0.3879, 0.3009, 1.574), (0.17, 0.5263, 1.574), (-0.3526, -0.2209, 1.574), (-0.1347, -0.4462, 1.574), (0.17, 0.5263, 1.574), (-0.3526, 0.3009, 1.574), (-0.1347, 0.5263, 1.574), (0.3879, -0.2209, 1.574), (0.17, -0.4462, 1.574)], [], [(12, 8, 14, 15), (24, 20, 4, 3), (16, 13, 22, 25), (24, 21, 18, 20), (16, 25, 2, 1), (12, 15, 0, 7), (19, 11, 6, 5), (19, 17, 9, 11), (8, 9, 23, 10), (6, 11, 12, 7), (17, 19, 20, 18), (25, 22, 21, 24), (0, 15, 16, 1), (19, 5, 4, 20), (8, 12, 11, 9), (13, 16, 15, 14), (2, 25, 24, 3), (4, 5, 6, 7, 0, 1, 2, 3), (21, 22, 30, 29), (26, 28, 38, 36), (8, 10, 26, 27), (18, 21, 29, 32), (23, 9, 31, 28), (22, 13, 35, 30), (13, 14, 34, 35), (14, 8, 27, 34), (10, 23, 28, 26), (17, 18, 32, 33), (9, 17, 33, 31), (40, 45, 55, 50), (32, 29, 39, 42), (35, 34, 44, 45), (29, 30, 40, 39), (30, 35, 45, 40), (34, 27, 37, 44), (28, 31, 41, 38), (27, 26, 36, 37), (31, 33, 43, 41), (33, 32, 42, 43), (47, 46, 48, 51, 53, 52, 49, 50, 55, 54), (39, 40, 50, 49), (44, 37, 47, 54), (38, 41, 51, 48), (41, 43, 53, 51), (37, 36, 46, 47), (43, 42, 52, 53), (42, 39, 49, 52), (45, 44, 54, 55), (36, 38, 48, 46)])
_uv = me_cubo_000.uv_layers.new(name='Mapa UV')
_uv.uv.foreach_set('vector', [0.125, 0.5581, 0.375, 0.5579, 0.375, 0.6921, 0.125, 0.6919, 0.375, 0.5581, 0.375, 0.6919, 0.375, 0.6665, 0.375, 0.5835, 0.375, 0.3237, 0.625, 0.3236, 0.625, 0.4264, 0.375, 0.4263, 0.375, 0.5581, 0.625, 0.5579, 0.625, 0.6921, 0.375, 0.6919, 0.375, 0.3237, 0.375, 0.4263, 0.375, 0.3942, 0.375, 0.3558, 0.125, 0.5581, 0.125, 0.6919, 0.125, 0.6665, 0.125, 0.5835, 0.375, 0.8237, 0.375, 0.9263, 0.375, 0.8942, 0.375, 0.8558, 0.375, 0.8237, 0.625, 0.8236, 0.625, 0.9264, 0.375, 0.9263, 0.375, 0.5579, 0.375, 0.5, 0.375, 0.5, 0.375, 0.5579, 0.375, 0.8942, 0.375, 0.9263, 0.375, 1.0, 0.375, 1.0, 0.625, 0.8236, 0.375, 0.8237, 0.375, 0.6919, 0.625, 0.6921, 0.375, 0.4263, 0.625, 0.4264, 0.625, 0.5579, 0.375, 0.5581, 0.125, 0.6665, 0.125, 0.6919, 0.125, 0.75, 0.125, 0.75, 0.375, 0.8237, 0.375, 0.8558, 0.375, 0.6665, 0.375, 0.6919, 0.375, 0.5579, 0.125, 0.5581, 0.125, 0.5, 0.375, 0.5, 0.625, 0.3236, 0.375, 0.3237, 0.375, 0.25, 0.625, 0.25, 0.375, 0.3942, 0.375, 0.4263, 0.375, 0.5581, 0.375, 0.5835, 0.625, 0.5835, 0.7308, 0.5, 0.7692, 0.5, 0.875, 0.5835, 0.875, 0.6665, 0.7692, 0.75, 0.7308, 0.75, 0.625, 0.6665, 0.625, 0.5579, 0.625, 0.4264, 0.625, 0.4264, 0.625, 0.5579, 0.375, 0.5579, 0.375, 0.5, 0.375, 0.5, 0.375, 0.5579, 0.375, 0.5579, 0.375, 0.5579, 0.375, 0.5579, 0.375, 0.5579, 0.625, 0.6921, 0.625, 0.5579, 0.625, 0.5579, 0.625, 0.6921, 0.375, 0.5, 0.375, 0.5, 0.375, 0.5, 0.375, 0.5, 0.625, 0.4264, 0.625, 0.3236, 0.625, 0.3236, 0.625, 0.4264, 0.625, 0.3236, 0.625, 0.25, 0.625, 0.25, 0.625, 0.3236, 0.375, 0.6921, 0.375, 0.5579, 0.375, 0.5579, 0.375, 0.6921, 0.375, 0.5579, 0.375, 0.5, 0.375, 0.5, 0.375, 0.5579, 0.625, 0.8236, 0.625, 0.6921, 0.625, 0.6921, 0.625, 0.8236, 0.625, 0.9264, 0.625, 0.8236, 0.625, 0.8236, 0.625, 0.9264, 0.625, 0.4264, 0.625, 0.3236, 0.625, 0.3236, 0.625, 0.4264, 0.625, 0.6921, 0.625, 0.5579, 0.625, 0.5579, 0.625, 0.6921, 0.625, 0.3236, 0.625, 0.25, 0.625, 0.25, 0.625, 0.3236, 0.625, 0.5579, 0.625, 0.4264, 0.625, 0.4264, 0.625, 0.5579, 0.625, 0.4264, 0.625, 0.3236, 0.625, 0.3236, 0.625, 0.4264, 0.375, 0.6921, 0.375, 0.5579, 0.375, 0.5579, 0.375, 0.6921, 0.375, 0.5, 0.375, 0.5, 0.375, 0.5, 0.375, 0.5, 0.375, 0.5579, 0.375, 0.5579, 0.375, 0.5579, 0.375, 0.5579, 0.625, 0.9264, 0.625, 0.8236, 0.625, 0.8236, 0.625, 0.9264, 0.625, 0.8236, 0.625, 0.6921, 0.625, 0.6921, 0.625, 0.8236, 0.375, 0.5579, 0.375, 0.5579, 0.375, 0.5, 0.625, 0.9264, 0.625, 0.8236, 0.625, 0.6921, 0.625, 0.5579, 0.625, 0.4264, 0.625, 0.3236, 0.375, 0.6921, 0.625, 0.5579, 0.625, 0.4264, 0.625, 0.4264, 0.625, 0.5579, 0.375, 0.6921, 0.375, 0.5579, 0.375, 0.5579, 0.375, 0.6921, 0.375, 0.5, 0.375, 0.5, 0.375, 0.5, 0.375, 0.5, 0.625, 0.9264, 0.625, 0.8236, 0.625, 0.8236, 0.625, 0.9264, 0.375, 0.5579, 0.375, 0.5579, 0.375, 0.5579, 0.375, 0.5579, 0.625, 0.8236, 0.625, 0.6921, 0.625, 0.6921, 0.625, 0.8236, 0.625, 0.6921, 0.625, 0.5579, 0.625, 0.5579, 0.625, 0.6921, 0.625, 0.3236, 0.625, 0.25, 0.625, 0.25, 0.625, 0.3236, 0.375, 0.5579, 0.375, 0.5, 0.375, 0.5, 0.375, 0.5579])
me_cubo_000.use_remesh_preserve_volume = False
me_cubo_000.use_remesh_preserve_attributes = False
me_cubo_000.use_mirror_vertex_groups = False
me_cubo_000.update()

# ---- objects
ob_cubo_001 = bpy.data.objects.new('Cubo.001', me_cubo_002)
ob_cubo_002 = bpy.data.objects.new('Cubo.002', me_cubo_003)
ob_c_rculo_010 = bpy.data.objects.new('Círculo.010', me_c_rculo_010)
ob_c_rculo = bpy.data.objects.new('Círculo', me_c_rculo_001)
ob_c_rculo_001 = bpy.data.objects.new('Círculo.001', me_c_rculo_002)
ob_cubo_000 = bpy.data.objects.new('Cubo.000', me_cubo_000)

# ---- transforms, parenting, visibility, modifiers, constraints
ob_cubo_001.location = (-0.02907, -0.02763, 3.057)
ob_cubo_001.scale = (0.1804, 0.1804, 0.1804)
ob_cubo_001.lineart.crease_threshold = 0.0
ob_cubo_002.location = (-0.1831, -0.04329, 4.306)
ob_cubo_002.scale = (0.7687, 0.5853, 0.5797)
ob_cubo_002.lineart.crease_threshold = 0.0
ob_c_rculo_010.location = (0.02761, -1.37, -0.1203)
ob_c_rculo_010.rotation_euler = (1.571, -0.0, 1.571)
ob_c_rculo_010.scale = (0.2224, 0.2224, 0.2224)
ob_c_rculo_010.lineart.crease_threshold = 0.0
ob_c_rculo.location = (-0.1138, 0.182, 6.851)
ob_c_rculo.rotation_euler = (0.0, -0.0, -0.3972)
ob_c_rculo.scale = (1.162, 1.162, 1.162)
ob_c_rculo.lineart.crease_threshold = 0.0
ob_c_rculo_001.location = (-1.022, -0.07079, 4.183)
ob_c_rculo_001.rotation_euler = (-1.571, 1.169, -1.571)
ob_c_rculo_001.scale = (0.2254, 0.2254, 0.2254)
ob_c_rculo_001.lineart.crease_threshold = 0.0
ob_cubo_000.location = (-0.2126, -0.1392, 3.248)
ob_cubo_000.scale = (1.907, 1.452, 1.439)
ob_cubo_000.lineart.crease_threshold = 0.0

# ---- collection membership
col_collection.objects.link(ob_cubo_001)
col_collection.objects.link(ob_cubo_002)
col_collection.objects.link(ob_c_rculo_010)
col_collection.objects.link(ob_c_rculo)
col_collection.objects.link(ob_c_rculo_001)
col_collection.objects.link(ob_cubo_000)

# ---- scene / render settings (as saved in the file)
scene.frame_start = 1; scene.frame_end = 250; scene.frame_set(1)
scene.render.engine = 'BLENDER_EEVEE_NEXT'
scene.cycles.use_denoising = False
scene.cycles.samples = 128
scene.cycles.sampling_pattern = 'TABULATED_SOBOL'
scene.cycles.use_adaptive_sampling = False
scene.cycles.use_light_tree = False
scene.view_settings.view_transform = 'Filmic'
bpy.context.view_layer.update()

# ---- added for rendering (the .blend has no active camera and no usable light): camera, sun
cam_auto = bpy.data.cameras.new('AutoCamera')
cam_auto.lens = 50.0
cam_auto.sensor_width = 36.0
cam_auto.clip_end = 1000.0
ob_auto_camera = bpy.data.objects.new('AutoCamera', cam_auto)
scene.collection.objects.link(ob_auto_camera)
ob_auto_camera.location = (8.51355, -11.477, 11.1074)
ob_auto_camera.rotation_euler = (1.09748, -7.21219e-08, 0.694738)
scene.camera = ob_auto_camera
light_auto_sun = bpy.data.lights.new('AutoSun', 'SUN')
light_auto_sun.energy = 3.0
light_auto_sun.angle = 0.0523599
ob_auto_sun = bpy.data.objects.new('AutoSun', light_auto_sun)
scene.collection.objects.link(ob_auto_sun)
ob_auto_sun.rotation_euler = (0.872665, 0.174533, 0.523599)
bpy.context.view_layer.update()
